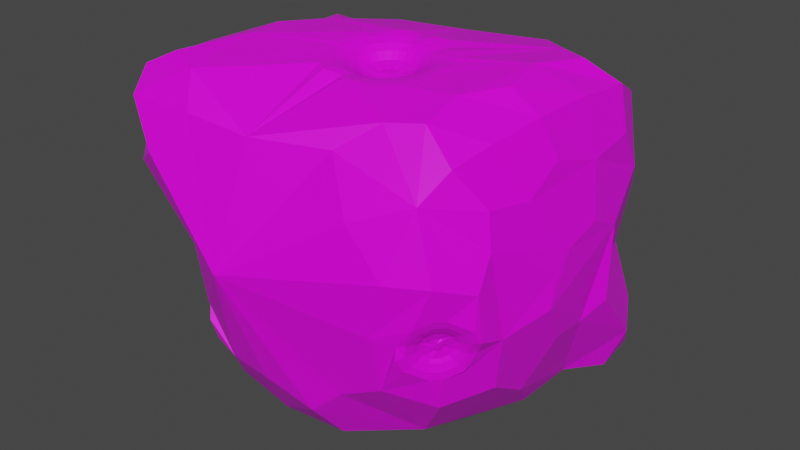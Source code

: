 # Source: Asteroid_06.blend  (saved by Blender 3.2.14; exported with 4.5.12 LTS)
import bpy
from mathutils import Matrix  # noqa: F401  (used for matrix-valued properties, if any)

bpy.ops.wm.read_factory_settings(use_empty=True)
scene = bpy.context.scene
scene.name = 'Scene'

# ---- collections
col_collection = bpy.data.collections.new('Collection'); scene.collection.children.link(col_collection)

# ---- images (referenced by path relative to the original .blend; pixels are not part of the script)
import os
ASSET_DIR = os.environ.get("B2B_ASSET_DIR", "")  # directory of the original .blend (textures are referenced by path, not embedded)
HERE = os.path.dirname(os.path.abspath(__file__))  # packed textures are extracted next to this script under _unpacked/

def load_image(name, relpath, width, height, colorspace="sRGB"):
    """Load a texture the original file referenced (path relative to the .blend, or extracted next to this script)."""
    p = next((c for c in (os.path.join(HERE, relpath), os.path.join(ASSET_DIR, relpath)) if relpath and os.path.exists(c)), "")
    if p:
        img = bpy.data.images.load(p, check_existing=True)
        img.name = name
    else:  # same state as the original file: an image datablock whose file is absent (Cycles renders it pink)
        img = bpy.data.images.new(name, width, height)
        img.source = "FILE"
        img.filepath = "//" + (relpath or name)
    img.colorspace_settings.name = colorspace
    return img
img_pallet_png = load_image('pallet.png', 'pallet.png', 1024, 1024, 'sRGB')

# ---- materials (node trees are filled in below, after node groups)
mat_material = bpy.data.materials.new('Material')
mat_material.alpha_threshold = 0.0
mat_material.use_transparent_shadow = False
mat_material.line_color = (0.0, 0.0, 0.0, 1.0)

# ---- material node trees
mat_material.use_nodes = True; mat_material.node_tree.nodes.clear()
_N = mat_material.node_tree.nodes; _L = mat_material.node_tree.links
n0 = _N.new('ShaderNodeOutputMaterial'); n0.name = 'Material Output'; n0.location = (300, 300)
n1 = _N.new('ShaderNodeBsdfPrincipled'); n1.name = 'Principled BSDF'; n1.location = (10, 300)
n1.distribution = 'GGX'
n1.subsurface_method = 'RANDOM_WALK_SKIN'
n1.inputs[2].default_value = 0.4
n1.inputs[3].default_value = 1.45
n1.inputs[27].default_value = (0.0, 0.0, 0.0, 1.0)
n1.inputs[28].default_value = 1.0
n2 = _N.new('ShaderNodeTexImage'); n2.name = 'Image Texture'; n2.location = (-393, 237)
n2.image = img_pallet_png
_L.new(n1.outputs[0], n0.inputs[0])
_L.new(n2.outputs[0], n1.inputs[0])
n0.is_active_output = True

# ---- world
world_world = bpy.data.worlds.new('World'); scene.world = world_world
world_world.use_nodes = True; world_world.node_tree.nodes.clear()
_N = world_world.node_tree.nodes; _L = world_world.node_tree.links
n0 = _N.new('ShaderNodeOutputWorld'); n0.name = 'World Output'; n0.location = (300, 300)
n1 = _N.new('ShaderNodeBackground'); n1.name = 'Background'; n1.location = (10, 300)
n1.inputs[0].default_value = (0.05088, 0.05088, 0.05088, 1.0)
_L.new(n1.outputs[0], n0.inputs[0])
n0.is_active_output = True
world_world.color = (0.05088, 0.05088, 0.05088)
world_world.use_sun_shadow = False
world_world.sun_shadow_jitter_overblur = 0.0

# ---- meshes
me_cube = bpy.data.meshes.new('Cube')
me_cube.from_pydata([(0.2906, -0.8293, 0.7414), (0.7572, 0.02769, -0.7753), (-0.002601, 0.6146, -0.8275), (-0.7947, -0.9767, 0.4456), (-0.4206, -0.9958, 0.7818), (0.8339, 0.7994, 0.1682), (0.3699, 0.6554, 0.8671), (0.3804, 0.9369, 0.4684), (0.852, 0.8582, -0.5145), (0.8678, 0.6271, -0.8282), (0.6103, 0.8813, -0.8668), (0.2237, -0.4519, -0.922), (0.1412, -0.8607, -0.6266), (-0.2267, -0.2159, -0.9453), (-0.8534, 0.4827, -0.3218), (-0.4537, 0.8301, -0.4898), (-0.8616, 0.7448, 0.2229), (-0.4507, 0.9665, 0.1208), (0.6477, -0.941, 0.2747), (0.9347, -0.6587, 0.209), (0.8765, -0.4158, -0.4057), (0.5533, -0.8359, -0.3423), (0.6157, -0.6174, 0.8778), (0.9071, -0.5639, 0.555), (-0.747, -0.7604, -0.09368), (-0.5375, -0.5366, -0.8108), (-0.3603, -0.8864, -0.5192), (-0.8437, -0.2906, -0.4625), (-0.3888, 0.4199, 0.8806), (-0.8133, 0.5077, 0.6066), (-0.7089, -0.7865, 0.9527), (-0.9573, -0.7421, 0.7153), (-0.9493, -0.07365, 0.7328), (-0.6927, -0.1573, 0.9443), (0.7045, 0.4453, 0.901), (0.9381, 0.4829, 0.5747), (0.9393, -0.1128, 0.636), (0.6971, -0.1352, 0.9215), (0.4523, -0.939, 0.4974), (0.8495, -0.1591, -0.5719), (0.3211, 0.7529, -0.7873), (-0.1904, 0.7321, -0.6609), (-0.7991, -0.7261, 0.1966), (-0.09716, -0.9489, 0.7376), (-0.5349, -0.8538, 0.9228), (-0.5998, -1.084, 0.5723), (-0.02545, 0.4987, 0.8811), (-0.04861, 0.9569, 0.2901), (0.4081, 0.8499, 0.7142), (0.6501, 0.9217, 0.2942), (0.7957, 0.7567, -0.1541), (0.8022, 0.3113, -0.724), (0.7306, 0.7387, -0.9501), (0.7084, 0.9636, -0.6775), (0.9403, 0.7061, -0.623), (0.5067, -0.1766, -0.9024), (0.3229, -0.8514, -0.4587), (-0.1384, 0.218, -0.9214), (-0.1131, -0.908, -0.5268), (0.1894, -0.7017, -0.8218), (-0.004171, -0.3628, -0.952), (-0.8571, 0.0887, -0.3845), (-0.8053, 0.5935, 0.4256), (-0.7042, 0.9097, 0.2225), (-0.4359, 0.9517, -0.2113), (-0.6908, 0.6656, -0.476), (0.9258, -0.5668, 0.373), (0.7433, -0.6564, -0.4457), (0.941, -0.4715, -0.09499), (0.8445, -0.8559, 0.2888), (0.5488, -0.9198, -0.02805), (0.4487, -0.6889, 0.8634), (0.9415, -0.3154, 0.5209), (0.7968, -0.678, 0.7448), (-0.4176, -0.3876, -0.8888), (-0.6919, -0.3847, -0.6952), (-0.4527, -0.7537, -0.7205), (-0.5208, -0.8875, -0.2684), (-0.8697, -0.528, -0.2343), (-0.6197, 0.5654, 0.757), (-0.9229, 0.2044, 0.6255), (-0.9306, -0.818, 0.5597), (-0.5041, 0.09787, 0.9379), (-0.8737, -0.1179, 0.8725), (-0.9683, -0.3166, 0.6721), (-0.8849, -0.8329, 0.8652), (-0.6299, -0.3964, 0.9568), (0.556, 0.5125, 0.8978), (0.9297, 0.6202, 0.3599), (0.5881, -0.3823, 0.9264), (0.8595, -0.1443, 0.8226), (0.9552, 0.1855, 0.5448), (0.8595, 0.5482, 0.781), (0.6299, 0.1353, 0.9379), (-0.8074, -0.9825, 0.7694), (0.8516, 0.8726, -0.8086), (0.8287, -0.446, 0.7912), (-0.7803, 0.8665, -0.1409), (0.2775, 0.9545, -0.2818), (0.5657, -0.5307, -0.7262), (0.3769, 0.2692, -0.9519), (0.8628, 0.2153, 0.8187), (0.7453, -0.8353, 0.6223), (-0.5476, 0.1771, -0.7574), (-0.1854, -0.7151, -0.8414), (-0.2048, -1.101, 0.08688), (-0.3178, 0.8223, 0.6093), (-0.8914, -0.4235, 0.8735), (-0.9637, -0.0884, 0.2243), (0.7859, 0.7833, 0.6665), (-0.6018, -0.6258, -0.4641), (-0.5955, -0.62, -0.482), (-0.584, -0.6348, -0.4842), (-0.5885, -0.6402, -0.4647), (-0.6115, -0.6016, -0.452), (-0.6448, -0.5918, -0.4358), (-0.5878, -0.5994, -0.5004), (-0.6017, -0.5824, -0.5319), (-0.5581, -0.6437, -0.4888), (-0.5423, -0.6681, -0.5136), (-0.5822, -0.6463, -0.4392), (-0.5855, -0.6774, -0.4174), (-0.642, -0.5731, -0.4696), (-0.6143, -0.5974, -0.4653), (-0.6098, -0.6202, -0.4407), (-0.6339, -0.6206, -0.4123), (-0.575, -0.6079, -0.5437), (-0.5805, -0.6114, -0.507), (-0.6262, -0.5697, -0.5048), (-0.6039, -0.5951, -0.4885), (-0.5451, -0.6867, -0.4798), (-0.5622, -0.6539, -0.4782), (-0.5532, -0.6392, -0.537), (-0.5671, -0.6322, -0.5033), (-0.6122, -0.652, -0.4056), (-0.5949, -0.6402, -0.4362), (-0.5609, -0.6902, -0.4446), (-0.5727, -0.6563, -0.4549), (-0.7995, -0.566, -0.3549), (-0.704, -0.588, -0.4245), (-0.7576, -0.58, -0.3992), (-0.6753, -0.4979, -0.6573), (-0.6331, -0.5727, -0.5827), (-0.659, -0.5466, -0.6265), (-0.488, -0.7572, -0.6609), (-0.5354, -0.7136, -0.5525), (-0.5185, -0.746, -0.6011), (-0.5875, -0.8225, -0.3316), (-0.6063, -0.7289, -0.3944), (-0.6099, -0.7786, -0.366), (-0.7942, -0.491, -0.5014), (-0.6994, -0.5574, -0.4801), (-0.752, -0.5311, -0.4909), (-0.686, -0.6355, -0.386), (-0.782, -0.633, -0.3074), (-0.7367, -0.6412, -0.3515), (-0.5799, -0.6144, -0.7195), (-0.5891, -0.6145, -0.6021), (-0.5925, -0.6174, -0.6617), (-0.7459, -0.4806, -0.609), (-0.6734, -0.5518, -0.538), (-0.7151, -0.5231, -0.5732), (-0.5056, -0.8555, -0.4917), (-0.54, -0.7442, -0.4969), (-0.5277, -0.8017, -0.5028), (-0.5082, -0.7178, -0.6974), (-0.5534, -0.6661, -0.591), (-0.5402, -0.6929, -0.6456), (-0.7142, -0.7308, -0.2864), (-0.6503, -0.6871, -0.375), (-0.6855, -0.7151, -0.3357), (-0.5482, -0.8647, -0.3969), (-0.566, -0.7498, -0.439), (-0.563, -0.8093, -0.4242), (0.05464, -0.1677, 0.8527), (0.03763, -0.1793, 0.8541), (0.03694, -0.1957, 0.8544), (0.04109, -0.2038, 0.8525), (0.05356, -0.2117, 0.8474), (0.07135, -0.2078, 0.8509), (0.07896, -0.1972, 0.8532), (0.07653, -0.1794, 0.8539), (0.06967, -0.1723, 0.8534), (0.0519, -0.1333, 0.8494), (0.04246, -0.06976, 0.8761), (0.01724, -0.1496, 0.8487), (-0.03342, -0.1092, 0.8742), (-0.0003356, -0.1862, 0.8461), (-0.06614, -0.188, 0.8685), (0.01182, -0.2275, 0.8426), (-0.04043, -0.2693, 0.8616), (0.04554, -0.2486, 0.8404), (0.03165, -0.315, 0.8568), (0.08294, -0.2447, 0.84), (0.1164, -0.3038, 0.8562), (0.1113, -0.217, 0.8417), (0.1742, -0.2409, 0.8602), (0.1158, -0.1783, 0.8447), (0.178, -0.1557, 0.8669), (0.09162, -0.143, 0.8479), (0.1259, -0.08815, 0.8732), (0.04009, -0.1364, 0.8525), (0.01431, -0.07687, 0.876), (0.06117, -0.1332, 0.8523), (0.07148, -0.06931, 0.8756), (-0.05041, -0.1327, 0.8727), (0.007589, -0.163, 0.852), (0.02126, -0.1462, 0.8529), (-0.01145, -0.09027, 0.8754), (-0.06403, -0.2169, 0.8662), (0.0005993, -0.2026, 0.8496), (-0.06152, -0.1595, 0.8707), (0.0004566, -0.1801, 0.8512), (-0.02022, -0.29, 0.8597), (0.01896, -0.2355, 0.846), (-0.05531, -0.2445, 0.8639), (0.005389, -0.2175, 0.8477), (0.06051, -0.3179, 0.8561), (0.0567, -0.25, 0.8421), (0.004252, -0.3055, 0.858), (0.03475, -0.2451, 0.8429), (0.1404, -0.2875, 0.8571), (0.09646, -0.2361, 0.8443), (0.08928, -0.3141, 0.8559), (0.07674, -0.2476, 0.8436), (0.1821, -0.2131, 0.8623), (0.1161, -0.2019, 0.8475), (0.16, -0.2662, 0.8585), (0.1085, -0.2232, 0.8458), (0.1661, -0.1294, 0.8692), (0.1083, -0.1611, 0.8505), (0.1834, -0.1842, 0.8646), (0.1168, -0.1821, 0.8485), (0.09982, -0.07555, 0.8746), (0.0796, -0.1373, 0.8523), (0.1484, -0.1064, 0.8713), (0.09849, -0.1486, 0.851), (0.02074, 0.1076, 0.9479), (0.03757, -0.03089, 0.9095), (0.02638, 0.06039, 0.9476), (0.03254, 0.009695, 0.9336), (-0.1921, -0.01453, 0.9537), (-0.06374, -0.08356, 0.907), (-0.1451, -0.03451, 0.949), (-0.09812, -0.05977, 0.9319), (-0.2527, -0.2266, 0.949), (-0.1075, -0.1888, 0.8995), (-0.2035, -0.2081, 0.9418), (-0.1504, -0.1943, 0.9236), (-0.1849, -0.3922, 0.929), (-0.07327, -0.2974, 0.8904), (-0.1476, -0.3607, 0.9259), (-0.1067, -0.326, 0.9117), (-0.003067, -0.4941, 0.8866), (0.02308, -0.3586, 0.8839), (0.005192, -0.4509, 0.9005), (0.01476, -0.4012, 0.8995), (0.2252, -0.4633, 0.9119), (0.1364, -0.3436, 0.8832), (0.1921, -0.4258, 0.9127), (0.1596, -0.382, 0.9022), (0.3513, -0.3112, 0.9306), (0.2137, -0.2595, 0.8885), (0.3047, -0.2958, 0.9254), (0.2543, -0.2769, 0.91), (0.3487, -0.07874, 0.9431), (0.2186, -0.1456, 0.8974), (0.3066, -0.1065, 0.9374), (0.259, -0.131, 0.9207), (0.2313, 0.06008, 0.9486), (0.1491, -0.05539, 0.9057), (0.2033, 0.02088, 0.9455), (0.1732, -0.02139, 0.9298), (-0.05112, 0.09037, 0.9674), (-1.684e-05, -0.04039, 0.9094), (-0.03369, 0.04567, 0.9573), (-0.01498, -0.002191, 0.9361), (0.07632, -0.03029, 0.9089), (0.09142, 0.1096, 0.9665), (0.08108, 0.01057, 0.9354), (0.08661, 0.06178, 0.9565), (-0.2062, -0.03439, 0.9602), (-0.08646, -0.1149, 0.905), (-0.1667, -0.06458, 0.9509), (-0.1229, -0.09405, 0.9307), (-0.09978, 0.06507, 0.9663), (-0.0344, -0.05827, 0.9085), (-0.0801, 0.02154, 0.9562), (-0.05617, -0.02361, 0.9351), (-0.2516, -0.2413, 0.9446), (-0.1048, -0.2274, 0.8964), (-0.2011, -0.2402, 0.9376), (-0.1474, -0.2351, 0.9199), (-0.232, -0.09648, 0.9557), (-0.1013, -0.1506, 0.9024), (-0.1891, -0.1186, 0.947), (-0.1413, -0.1384, 0.9275), (-0.1384, -0.44, 0.927), (-0.04627, -0.3252, 0.8877), (-0.107, -0.4024, 0.9232), (-0.07327, -0.3603, 0.9088), (-0.2249, -0.3255, 0.9375), (-0.09312, -0.2642, 0.8933), (-0.1803, -0.306, 0.932), (-0.1321, -0.2836, 0.9159), (0.06315, -0.5108, 0.9179), (0.06168, -0.3625, 0.883), (0.06307, -0.4617, 0.9156), (0.06253, -0.4074, 0.9028), (-0.07704, -0.479, 0.9229), (-0.01356, -0.3459, 0.8856), (-0.05531, -0.4351, 0.9197), (-0.03207, -0.3864, 0.906), (0.2564, -0.4431, 0.92), (0.1685, -0.3219, 0.8844), (0.2282, -0.4018, 0.9175), (0.1961, -0.3574, 0.9044), (0.1244, -0.5027, 0.9175), (0.1002, -0.3574, 0.8827), (0.1184, -0.4544, 0.9152), (0.1095, -0.4012, 0.9025), (0.3678, -0.2529, 0.9331), (0.2242, -0.2223, 0.8913), (0.3197, -0.2427, 0.9285), (0.2672, -0.2315, 0.9132), (0.3102, -0.3845, 0.9237), (0.1948, -0.2933, 0.8862), (0.272, -0.3541, 0.9205), (0.2297, -0.3207, 0.9068), (0.336, -0.05061, 0.9497), (0.2027, -0.1104, 0.9004), (0.29, -0.0698, 0.9427), (0.2413, -0.09168, 0.9246), (0.3705, -0.1912, 0.938), (0.2259, -0.1836, 0.8943), (0.3222, -0.1871, 0.9328), (0.2693, -0.1843, 0.9169), (0.1603, 0.09445, 0.9641), (0.1142, -0.0386, 0.9076), (0.1454, 0.04885, 0.9545), (0.1285, 0.0001523, 0.9338), (0.2825, 0.01889, 0.9561), (0.1791, -0.07976, 0.9032), (0.2481, -0.01537, 0.9477), (0.2103, -0.05148, 0.9283), (-0.8484, 0.5934, -0.003537), (-0.8438, 0.6001, -0.02638), (-0.8482, 0.5771, -0.03685), (-0.8534, 0.5663, -0.01307), (-0.8415, 0.5936, 0.03542), (-0.8562, 0.605, 0.07577), (-0.8236, 0.6396, -0.02858), (-0.8251, 0.6838, -0.03783), (-0.8319, 0.5786, -0.07773), (-0.8414, 0.5703, -0.1211), (-0.8504, 0.5288, -0.01574), (-0.8726, 0.4915, -0.00752), (-0.8434, 0.6508, 0.05499), (-0.8386, 0.6194, 0.02412), (-0.8504, 0.5709, 0.03276), (-0.8671, 0.5546, 0.07017), (-0.8246, 0.6623, -0.085), (-0.8269, 0.6288, -0.05523), (-0.832, 0.6796, 0.01341), (-0.8304, 0.6386, -0.003854), (-0.8543, 0.5246, -0.1003), (-0.844, 0.5507, -0.06551), (-0.8306, 0.6207, -0.1155), (-0.8309, 0.6, -0.07619), (-0.8731, 0.513, 0.03968), (-0.8551, 0.542, 0.01156), (-0.8657, 0.4957, -0.05878), (-0.8515, 0.5309, -0.03681), (-0.8835, 0.6689, 0.1646), (-0.8715, 0.6122, 0.09647), (-0.8853, 0.6337, 0.1304), (-0.8267, 0.7851, -0.0783), (-0.8334, 0.7092, -0.04302), (-0.8369, 0.7483, -0.05683), (-0.8672, 0.5441, -0.2237), (-0.8534, 0.5697, -0.1453), (-0.8655, 0.5618, -0.1845), (-0.9257, 0.4012, 0.01473), (-0.8915, 0.4729, -0.005787), (-0.9144, 0.4393, 0.001392), (-0.8767, 0.7167, 0.143), (-0.8558, 0.6685, 0.07099), (-0.8702, 0.6945, 0.1028), (-0.8848, 0.5503, 0.08956), (-0.9247, 0.5086, 0.1471), (-0.9085, 0.5353, 0.1195), (-0.8341, 0.7558, -0.1488), (-0.8327, 0.6827, -0.101), (-0.8386, 0.7178, -0.1257), (-0.8529, 0.7771, 0.05601), (-0.8418, 0.704, 0.01994), (-0.8516, 0.7417, 0.03488), (-0.8941, 0.4717, -0.1913), (-0.8692, 0.5135, -0.1198), (-0.8865, 0.4938, -0.1538), (-0.8464, 0.6708, -0.2112), (-0.8401, 0.6316, -0.1385), (-0.8483, 0.6504, -0.1751), (-0.9345, 0.4404, 0.09706), (-0.8922, 0.4993, 0.05214), (-0.9175, 0.4728, 0.07371), (-0.9177, 0.4119, -0.1051), (-0.8831, 0.478, -0.06871), (-0.905, 0.4468, -0.08606), (0.9366, 0.3986, -0.07456), (0.9988, 0.3404, 0.1706), (1.01, 0.1335, 0.2769), (1.006, -0.0798, 0.2121), (1.002, -0.1515, 0.1304), (1.004, -0.1947, -0.04826), (0.9579, -0.03891, -0.2863), (0.9466, 0.1832, -0.3135), (0.9983, 0.3292, -0.2367), (0.7668, -0.7355, -0.06538), (0.7757, -0.7231, -0.0818), (0.7853, -0.7144, -0.06843), (0.7798, -0.7309, -0.05303), (0.7469, -0.7482, -0.05191), (0.7284, -0.7891, -0.04419), (0.7514, -0.7236, -0.09874), (0.7439, -0.7303, -0.1434), (0.79, -0.6904, -0.07861), (0.8249, -0.6646, -0.09177), (0.7857, -0.7154, -0.03046), (0.8094, -0.7234, 0.007456), (0.7185, -0.7825, -0.08508), (0.7454, -0.7486, -0.07164), (0.7574, -0.748, -0.04127), (0.7512, -0.779, -0.009661), (0.7724, -0.6987, -0.1452), (0.7706, -0.7107, -0.1021), (0.7241, -0.7609, -0.1214), (0.7494, -0.7355, -0.09482), (0.8349, -0.6712, -0.05086), (0.7985, -0.6964, -0.06033), (0.8021, -0.6746, -0.1263), (0.7866, -0.6958, -0.09023), (0.7809, -0.755, 0.009243), (0.7759, -0.7356, -0.03046), (0.8292, -0.6928, -0.01454), (0.7954, -0.7104, -0.03739), (0.6717, -0.8739, -0.03388), (0.7241, -0.8132, -0.04129), (0.7055, -0.8492, -0.03693), (0.7433, -0.7346, -0.2575), (0.7437, -0.739, -0.1665), (0.7434, -0.7443, -0.2106), (0.899, -0.5966, -0.1126), (0.8459, -0.6561, -0.1013), (0.8774, -0.6322, -0.1119), (0.8546, -0.7668, 0.1036), (0.8263, -0.7303, 0.02385), (0.8474, -0.7462, 0.05963), (0.666, -0.8797, -0.111), (0.7116, -0.8048, -0.0929), (0.693, -0.8437, -0.1041), (0.7529, -0.8005, 0.002273), (0.7473, -0.8642, 0.05969), (0.7525, -0.8354, 0.02813), (0.7822, -0.6911, -0.2597), (0.7797, -0.6991, -0.1687), (0.7859, -0.6971, -0.2132), (0.6776, -0.8358, -0.1851), (0.7187, -0.7777, -0.1387), (0.7026, -0.8073, -0.1654), (0.9343, -0.6187, -0.04287), (0.8584, -0.6645, -0.04972), (0.8985, -0.6459, -0.04684), (0.8542, -0.6328, -0.2138), (0.8171, -0.6688, -0.1449), (0.8393, -0.6538, -0.1792), (0.8192, -0.8059, 0.1055), (0.7903, -0.7702, 0.02611), (0.8059, -0.7921, 0.06215), (0.9233, -0.6604, 0.02758), (0.8512, -0.6916, -0.003909), (0.8891, -0.6816, 0.01339), (-0.7356, 0.2122, 0.7672), (-0.749, 0.1997, 0.7596), (-0.7445, 0.1876, 0.7711), (-0.7303, 0.1958, 0.7748), (-0.713, 0.2191, 0.7673), (-0.7027, 0.2547, 0.7767), (-0.7542, 0.2099, 0.7403), (-0.7841, 0.2291, 0.7263), (-0.754, 0.1659, 0.7588), (-0.7807, 0.1387, 0.7667), (-0.7166, 0.1743, 0.7834), (-0.6993, 0.1643, 0.8171), (-0.7292, 0.2631, 0.7533), (-0.7308, 0.2264, 0.7586), (-0.7118, 0.2159, 0.7758), (-0.6867, 0.2307, 0.7987), (-0.7979, 0.1957, 0.7299), (-0.7633, 0.1959, 0.7449), (-0.759, 0.2537, 0.7349), (-0.7484, 0.2195, 0.7458), (-0.7542, 0.1303, 0.7901), (-0.7443, 0.1629, 0.7739), (-0.7967, 0.1626, 0.7447), (-0.7628, 0.1757, 0.7542), (-0.6855, 0.1976, 0.8135), (-0.7106, 0.1947, 0.7846), (-0.7244, 0.1396, 0.8085), (-0.7251, 0.1685, 0.7839), (-0.6828, 0.3608, 0.8063), (-0.6996, 0.2838, 0.7948), (-0.6931, 0.3208, 0.8071), (-0.8783, 0.2436, 0.6827), (-0.8127, 0.2482, 0.7248), (-0.8461, 0.2563, 0.7117), (-0.8474, 0.05734, 0.8135), (-0.8079, 0.1225, 0.781), (-0.833, 0.09541, 0.7975), (-0.6486, 0.1391, 0.9017), (-0.6948, 0.1581, 0.851), (-0.679, 0.1495, 0.8826), (-0.7308, 0.3762, 0.7661), (-0.7363, 0.2954, 0.7623), (-0.7383, 0.3352, 0.7679), (-0.6773, 0.2505, 0.8254), (-0.6328, 0.2853, 0.8777), (-0.6596, 0.2705, 0.8539), (-0.9068, 0.2207, 0.6992), (-0.8319, 0.2018, 0.7298), (-0.8707, 0.2104, 0.7208), (-0.7929, 0.3567, 0.7277), (-0.7777, 0.2824, 0.7367), (-0.7915, 0.3184, 0.735), (-0.808, 0.04486, 0.8468), (-0.7712, 0.1108, 0.8135), (-0.7904, 0.08184, 0.8348), (-0.9038, 0.1418, 0.7345), (-0.8302, 0.1558, 0.7504), (-0.8683, 0.1483, 0.7485), (-0.6298, 0.2082, 0.9121), (-0.6756, 0.2045, 0.8459), (-0.6573, 0.209, 0.8814), (-0.7311, 0.06908, 0.8944), (-0.7298, 0.1238, 0.8391), (-0.7328, 0.09997, 0.8704)], [], [(31, 81, 94, 85), (81, 3, 45, 94), (94, 45, 4, 44), (85, 94, 44, 30), (8, 54, 95, 53), (9, 52, 95, 54), (10, 53, 95, 52), (36, 90, 96, 72), (90, 37, 89, 96), (96, 89, 22, 73), (72, 96, 73, 23), (395, 377, 352, 363), (407, 383, 356, 371), (97, 63, 17, 64), (65, 97, 64, 15), (468, 450, 425, 436), (474, 453, 427, 440), (480, 456, 429, 444), (447, 459, 430, 423), (15, 64, 98, 41), (17, 47, 98, 64), (7, 49, 98, 47), (5, 50, 98, 49), (8, 53, 98, 50), (10, 40, 98, 53), (2, 41, 98, 40), (160, 142, 117, 128), (166, 145, 119, 132), (172, 148, 121, 136), (139, 151, 122, 115), (21, 56, 99, 67), (12, 59, 99, 56), (11, 55, 99, 59), (1, 39, 99, 55), (20, 67, 99, 39), (2, 40, 100, 57), (10, 52, 100, 40), (9, 51, 100, 52), (1, 55, 100, 51), (11, 60, 100, 55), (13, 57, 100, 60), (37, 90, 101, 93), (90, 36, 91, 101), (101, 91, 35, 92), (93, 101, 92, 34), (0, 38, 102, 71), (18, 69, 102, 38), (19, 66, 102, 69), (23, 73, 102, 66), (22, 71, 102, 73), (15, 41, 103, 65), (2, 57, 103, 41), (13, 74, 103, 57), (25, 75, 103, 74), (27, 61, 103, 75), (14, 65, 103, 61), (12, 58, 104, 59), (26, 76, 104, 58), (25, 74, 104, 76), (13, 60, 104, 74), (11, 59, 104, 60), (21, 70, 105, 56), (18, 38, 105, 70), (0, 43, 105, 38), (4, 45, 105, 43), (3, 42, 105, 45), (24, 77, 105, 42), (26, 58, 105, 77), (12, 56, 105, 58), (6, 48, 106, 46), (7, 47, 106, 48), (17, 63, 106, 47), (16, 62, 106, 63), (29, 79, 106, 62), (28, 46, 106, 79), (33, 83, 107, 86), (83, 32, 84, 107), (107, 84, 31, 85), (86, 107, 85, 30), (532, 514, 489, 500), (538, 517, 491, 504), (544, 520, 493, 508), (511, 523, 494, 487), (24, 42, 108, 78), (3, 81, 108, 42), (31, 84, 108, 81), (32, 80, 108, 84), (29, 62, 108, 80), (388, 374, 350, 360), (401, 380, 354, 367), (27, 78, 108, 61), (35, 91, 411, 410, 88), (36, 72, 412, 411, 91), (23, 66, 413, 412, 72), (19, 68, 414, 413, 66), (20, 39, 415, 414, 68), (1, 51, 416, 415, 39), (9, 54, 417, 416, 51), (8, 50, 409, 417, 54), (7, 48, 109, 49), (6, 87, 109, 48), (34, 92, 109, 87), (35, 88, 109, 92), (5, 49, 109, 88), (286, 242, 186, 208), (294, 246, 188, 211), (302, 250, 190, 215), (310, 254, 192, 219), (318, 258, 194, 223), (326, 262, 196, 227), (334, 266, 198, 231), (342, 270, 200, 235), (238, 274, 202, 184), (148, 169, 134, 121), (116, 127, 111, 129), (144, 165, 156, 141, 75, 25, 76), (127, 133, 112, 111), (123, 129, 111, 110), (118, 131, 112, 133), (131, 137, 113, 112), (120, 135, 113, 137), (163, 172, 136, 130), (153, 139, 115, 125), (169, 153, 125, 134), (145, 163, 130, 119), (77, 147, 171, 162, 144, 76, 26), (151, 160, 128, 122), (157, 166, 132, 126), (110, 111, 112, 113), (135, 124, 110, 113), (114, 123, 110, 124), (142, 157, 126, 117), (115, 122, 123, 114), (125, 115, 114, 124), (122, 128, 129, 123), (128, 117, 116, 129), (117, 126, 127, 116), (126, 132, 133, 127), (132, 119, 118, 133), (119, 130, 131, 118), (130, 136, 137, 131), (136, 121, 120, 137), (121, 134, 135, 120), (134, 125, 124, 135), (78, 27, 75, 141, 159, 150, 138), (154, 138, 140, 155), (155, 140, 139, 153), (138, 150, 152, 140), (140, 152, 151, 139), (150, 159, 161, 152), (152, 161, 160, 151), (159, 141, 143, 161), (161, 143, 142, 160), (141, 156, 158, 143), (143, 158, 157, 142), (156, 165, 167, 158), (158, 167, 166, 157), (165, 144, 146, 167), (167, 146, 145, 166), (144, 162, 164, 146), (146, 164, 163, 145), (162, 171, 173, 164), (164, 173, 172, 163), (171, 147, 149, 173), (173, 149, 148, 172), (147, 168, 170, 149), (149, 170, 169, 148), (168, 154, 155, 170), (170, 155, 153, 169), (24, 78, 138, 154, 168, 147, 77), (262, 322, 225, 196), (230, 236, 182, 181), (193, 222, 179, 224), (210, 216, 177, 176), (183, 201, 174, 203), (266, 330, 229, 198), (246, 290, 209, 188), (290, 302, 215, 209), (185, 206, 175, 207), (195, 226, 180, 228), (214, 220, 178, 177), (33, 86, 245, 293, 281, 241, 82), (270, 338, 233, 200), (250, 298, 213, 190), (197, 230, 181, 232), (218, 224, 179, 178), (187, 210, 176, 212), (338, 277, 204, 233), (0, 71, 257, 317, 305, 253, 43), (277, 238, 184, 204), (234, 203, 174, 182), (242, 282, 205, 186), (298, 310, 219, 213), (30, 44, 249, 301, 289, 245, 86), (306, 318, 223, 217), (4, 43, 253, 309, 297, 249, 44), (314, 326, 227, 221), (258, 314, 221, 194), (322, 334, 231, 225), (22, 89, 261, 325, 313, 257, 71), (330, 342, 235, 229), (37, 93, 265, 333, 321, 261, 89), (34, 87, 269, 341, 329, 265, 93), (274, 286, 208, 202), (282, 294, 211, 205), (174, 175, 176, 177, 178, 179, 180, 181, 182), (206, 212, 176, 175), (191, 218, 178, 220), (226, 232, 181, 180), (254, 306, 217, 192), (201, 207, 175, 174), (189, 214, 177, 216), (222, 228, 180, 179), (199, 234, 182, 236), (186, 205, 206, 185), (208, 186, 185, 207), (202, 208, 207, 201), (184, 202, 201, 183), (204, 184, 183, 203), (205, 211, 212, 206), (211, 188, 187, 212), (188, 209, 210, 187), (209, 215, 216, 210), (215, 190, 189, 216), (190, 213, 214, 189), (213, 219, 220, 214), (219, 192, 191, 220), (192, 217, 218, 191), (217, 223, 224, 218), (223, 194, 193, 224), (194, 221, 222, 193), (221, 227, 228, 222), (227, 196, 195, 228), (196, 225, 226, 195), (225, 231, 232, 226), (231, 198, 197, 232), (198, 229, 230, 197), (229, 235, 236, 230), (235, 200, 199, 236), (200, 233, 234, 199), (233, 204, 203, 234), (28, 82, 241, 285, 273, 237, 46), (278, 237, 239, 280), (280, 239, 240, 279), (279, 240, 238, 277), (237, 273, 275, 239), (239, 275, 276, 240), (240, 276, 274, 238), (273, 285, 287, 275), (275, 287, 288, 276), (276, 288, 286, 274), (285, 241, 243, 287), (287, 243, 244, 288), (288, 244, 242, 286), (241, 281, 283, 243), (243, 283, 284, 244), (244, 284, 282, 242), (281, 293, 295, 283), (283, 295, 296, 284), (284, 296, 294, 282), (293, 245, 247, 295), (295, 247, 248, 296), (296, 248, 246, 294), (245, 289, 291, 247), (247, 291, 292, 248), (248, 292, 290, 246), (289, 301, 303, 291), (291, 303, 304, 292), (292, 304, 302, 290), (301, 249, 251, 303), (303, 251, 252, 304), (304, 252, 250, 302), (249, 297, 299, 251), (251, 299, 300, 252), (252, 300, 298, 250), (297, 309, 311, 299), (299, 311, 312, 300), (300, 312, 310, 298), (309, 253, 255, 311), (311, 255, 256, 312), (312, 256, 254, 310), (253, 305, 307, 255), (255, 307, 308, 256), (256, 308, 306, 254), (305, 317, 319, 307), (307, 319, 320, 308), (308, 320, 318, 306), (317, 257, 259, 319), (319, 259, 260, 320), (320, 260, 258, 318), (257, 313, 315, 259), (259, 315, 316, 260), (260, 316, 314, 258), (313, 325, 327, 315), (315, 327, 328, 316), (316, 328, 326, 314), (325, 261, 263, 327), (327, 263, 264, 328), (328, 264, 262, 326), (261, 321, 323, 263), (263, 323, 324, 264), (264, 324, 322, 262), (321, 333, 335, 323), (323, 335, 336, 324), (324, 336, 334, 322), (333, 265, 267, 335), (335, 267, 268, 336), (336, 268, 266, 334), (265, 329, 331, 267), (267, 331, 332, 268), (268, 332, 330, 266), (329, 341, 343, 331), (331, 343, 344, 332), (332, 344, 342, 330), (341, 269, 271, 343), (343, 271, 272, 344), (344, 272, 270, 342), (269, 337, 339, 271), (271, 339, 340, 272), (272, 340, 338, 270), (337, 278, 280, 339), (339, 280, 279, 340), (340, 279, 277, 338), (6, 46, 237, 278, 337, 269, 87), (366, 372, 348, 347), (355, 370, 348, 372), (398, 407, 371, 365), (380, 398, 365, 354), (349, 358, 345, 359), (370, 359, 345, 348), (386, 395, 363, 357), (351, 362, 346, 364), (377, 392, 361, 352), (374, 386, 357, 350), (404, 388, 360, 369), (14, 379, 400, 391, 376, 97, 65), (14, 61, 108, 382, 406, 397, 379), (358, 364, 346, 345), (392, 401, 367, 361), (345, 346, 347, 348), (353, 366, 347, 368), (383, 404, 369, 356), (362, 368, 347, 346), (350, 357, 358, 349), (360, 350, 349, 359), (357, 363, 364, 358), (363, 352, 351, 364), (352, 361, 362, 351), (361, 367, 368, 362), (367, 354, 353, 368), (354, 365, 366, 353), (365, 371, 372, 366), (371, 356, 355, 372), (356, 369, 370, 355), (369, 360, 359, 370), (376, 394, 385, 373, 16, 63, 97), (389, 373, 375, 390), (390, 375, 374, 388), (373, 385, 387, 375), (375, 387, 386, 374), (385, 394, 396, 387), (387, 396, 395, 386), (394, 376, 378, 396), (396, 378, 377, 395), (376, 391, 393, 378), (378, 393, 392, 377), (391, 400, 402, 393), (393, 402, 401, 392), (400, 379, 381, 402), (402, 381, 380, 401), (379, 397, 399, 381), (381, 399, 398, 380), (397, 406, 408, 399), (399, 408, 407, 398), (406, 382, 384, 408), (408, 384, 383, 407), (382, 403, 405, 384), (384, 405, 404, 383), (403, 389, 390, 405), (405, 390, 388, 404), (16, 373, 389, 403, 382, 108, 62), (409, 410, 411, 412, 413, 414, 415, 416, 417), (5, 88, 410, 409, 50), (426, 439, 420, 441), (439, 445, 421, 420), (428, 443, 421, 445), (471, 480, 444, 438), (69, 455, 479, 470, 452, 68, 19), (422, 431, 418, 432), (443, 432, 418, 421), (453, 471, 438, 427), (424, 435, 419, 437), (461, 447, 423, 433), (477, 461, 433, 442), (452, 473, 464, 449, 67, 20, 68), (459, 468, 436, 430), (431, 437, 419, 418), (465, 474, 440, 434), (418, 419, 420, 421), (456, 477, 442, 429), (435, 441, 420, 419), (450, 465, 434, 425), (423, 430, 431, 422), (433, 423, 422, 432), (430, 436, 437, 431), (436, 425, 424, 437), (425, 434, 435, 424), (434, 440, 441, 435), (440, 427, 426, 441), (427, 438, 439, 426), (438, 444, 445, 439), (444, 429, 428, 445), (429, 442, 443, 428), (442, 433, 432, 443), (70, 21, 67, 449, 467, 458, 446), (462, 446, 448, 463), (463, 448, 447, 461), (446, 458, 460, 448), (448, 460, 459, 447), (458, 467, 469, 460), (460, 469, 468, 459), (467, 449, 451, 469), (469, 451, 450, 468), (449, 464, 466, 451), (451, 466, 465, 450), (464, 473, 475, 466), (466, 475, 474, 465), (473, 452, 454, 475), (475, 454, 453, 474), (452, 470, 472, 454), (454, 472, 471, 453), (470, 479, 481, 472), (472, 481, 480, 471), (479, 455, 457, 481), (481, 457, 456, 480), (455, 476, 478, 457), (457, 478, 477, 456), (476, 462, 463, 478), (478, 463, 461, 477), (18, 70, 446, 462, 476, 455, 69), (486, 495, 482, 496), (507, 496, 482, 485), (520, 541, 506, 493), (488, 499, 483, 501), (516, 537, 528, 513, 80, 32, 83), (499, 505, 484, 483), (495, 501, 483, 482), (490, 503, 484, 505), (503, 509, 485, 484), (525, 511, 487, 497), (541, 525, 497, 506), (517, 535, 502, 491), (82, 519, 543, 534, 516, 83, 33), (523, 532, 500, 494), (529, 538, 504, 498), (482, 483, 484, 485), (514, 529, 498, 489), (535, 544, 508, 502), (492, 507, 485, 509), (487, 494, 495, 486), (497, 487, 486, 496), (494, 500, 501, 495), (500, 489, 488, 501), (489, 498, 499, 488), (498, 504, 505, 499), (504, 491, 490, 505), (491, 502, 503, 490), (502, 508, 509, 503), (508, 493, 492, 509), (493, 506, 507, 492), (506, 497, 496, 507), (79, 29, 80, 513, 531, 522, 510), (526, 510, 512, 527), (527, 512, 511, 525), (510, 522, 524, 512), (512, 524, 523, 511), (522, 531, 533, 524), (524, 533, 532, 523), (531, 513, 515, 533), (533, 515, 514, 532), (513, 528, 530, 515), (515, 530, 529, 514), (528, 537, 539, 530), (530, 539, 538, 529), (537, 516, 518, 539), (539, 518, 517, 538), (516, 534, 536, 518), (518, 536, 535, 517), (534, 543, 545, 536), (536, 545, 544, 535), (543, 519, 521, 545), (545, 521, 520, 544), (519, 540, 542, 521), (521, 542, 541, 520), (540, 526, 527, 542), (542, 527, 525, 541), (28, 79, 510, 526, 540, 519, 82)])
_uv = me_cube.uv_layers.new(name='UVMap')
_uv.uv.foreach_set('vector', [0.3242, 0.9258, 0.3242, 0.9258, 0.3242, 0.9258, 0.3242, 0.9258, 0.3242, 0.9258, 0.3242, 0.9258, 0.3242, 0.9258, 0.3242, 0.9258, 0.3242, 0.9258, 0.3242, 0.9258, 0.3242, 0.9258, 0.3242, 0.9258, 0.3242, 0.9258, 0.3242, 0.9258, 0.3242, 0.9258, 0.3242, 0.9258, 0.3242, 0.9258, 0.3242, 0.9258, 0.3242, 0.9258, 0.3242, 0.9258, 0.3242, 0.9258, 0.3242, 0.9258, 0.3242, 0.9258, 0.3242, 0.9258, 0.3242, 0.9258, 0.3242, 0.9258, 0.3242, 0.9258, 0.3242, 0.9258, 0.3242, 0.9258, 0.3242, 0.9258, 0.3242, 0.9258, 0.3242, 0.9258, 0.3242, 0.9258, 0.3242, 0.9258, 0.3242, 0.9258, 0.3242, 0.9258, 0.3242, 0.9258, 0.3242, 0.9258, 0.3242, 0.9258, 0.3242, 0.9258, 0.3242, 0.9258, 0.3242, 0.9258, 0.3242, 0.9258, 0.3242, 0.9258, 0.3242, 0.9258, 0.3242, 0.9258, 0.3242, 0.9258, 0.3242, 0.9258, 0.3242, 0.9258, 0.3242, 0.9258, 0.3242, 0.9258, 0.3242, 0.9258, 0.3242, 0.9258, 0.3242, 0.9258, 0.3242, 0.9258, 0.3242, 0.9258, 0.3242, 0.9258, 0.3242, 0.9258, 0.3242, 0.9258, 0.3242, 0.9258, 0.3242, 0.9258, 0.3242, 0.9258, 0.3242, 0.9258, 0.3242, 0.9258, 0.3242, 0.9258, 0.3242, 0.9258, 0.3242, 0.9258, 0.3242, 0.9258, 0.3242, 0.9258, 0.3242, 0.9258, 0.3242, 0.9258, 0.3242, 0.9258, 0.3242, 0.9258, 0.3242, 0.9258, 0.3242, 0.9258, 0.3242, 0.9258, 0.3242, 0.9258, 0.3242, 0.9258, 0.3242, 0.9258, 0.3242, 0.9258, 0.3242, 0.9258, 0.3242, 0.9258, 0.3242, 0.9258, 0.3242, 0.9258, 0.3242, 0.9258, 0.3242, 0.9258, 0.3242, 0.9258, 0.3242, 0.9258, 0.3242, 0.9258, 0.3242, 0.9258, 0.3242, 0.9258, 0.3242, 0.9258, 0.3242, 0.9258, 0.3242, 0.9258, 0.3242, 0.9258, 0.3242, 0.9258, 0.3242, 0.9258, 0.3242, 0.9258, 0.3242, 0.9258, 0.3242, 0.9258, 0.3242, 0.9258, 0.3242, 0.9258, 0.3242, 0.9258, 0.3242, 0.9258, 0.3242, 0.9258, 0.3242, 0.9258, 0.3242, 0.9258, 0.3242, 0.9258, 0.3242, 0.9258, 0.3242, 0.9258, 0.3242, 0.9258, 0.3242, 0.9258, 0.3242, 0.9258, 0.3242, 0.9258, 0.3242, 0.9258, 0.3242, 0.9258, 0.3242, 0.9258, 0.3242, 0.9258, 0.3242, 0.9258, 0.3242, 0.9258, 0.3242, 0.9258, 0.3242, 0.9258, 0.3242, 0.9258, 0.3242, 0.9258, 0.3242, 0.9258, 0.3242, 0.9258, 0.3242, 0.9258, 0.3242, 0.9258, 0.3242, 0.9258, 0.3242, 0.9258, 0.3242, 0.9258, 0.3242, 0.9258, 0.3242, 0.9258, 0.3242, 0.9258, 0.3242, 0.9258, 0.3242, 0.9258, 0.3242, 0.9258, 0.3242, 0.9258, 0.3242, 0.9258, 0.3242, 0.9258, 0.3242, 0.9258, 0.3242, 0.9258, 0.3242, 0.9258, 0.3242, 0.9258, 0.3242, 0.9258, 0.3242, 0.9258, 0.3242, 0.9258, 0.3242, 0.9258, 0.3242, 0.9258, 0.3242, 0.9258, 0.3242, 0.9258, 0.3242, 0.9258, 0.3242, 0.9258, 0.3242, 0.9258, 0.3242, 0.9258, 0.3242, 0.9258, 0.3242, 0.9258, 0.3242, 0.9258, 0.3242, 0.9258, 0.3242, 0.9258, 0.3242, 0.9258, 0.3242, 0.9258, 0.3242, 0.9258, 0.3242, 0.9258, 0.3242, 0.9258, 0.3242, 0.9258, 0.3242, 0.9258, 0.3242, 0.9258, 0.3242, 0.9258, 0.3242, 0.9258, 0.3242, 0.9258, 0.3242, 0.9258, 0.3242, 0.9258, 0.3242, 0.9258, 0.3242, 0.9258, 0.3242, 0.9258, 0.3242, 0.9258, 0.3242, 0.9258, 0.3242, 0.9258, 0.3242, 0.9258, 0.3242, 0.9258, 0.3242, 0.9258, 0.3242, 0.9258, 0.3242, 0.9258, 0.3242, 0.9258, 0.3242, 0.9258, 0.3242, 0.9258, 0.3242, 0.9258, 0.3242, 0.9258, 0.3242, 0.9258, 0.3242, 0.9258, 0.3242, 0.9258, 0.3242, 0.9258, 0.3242, 0.9258, 0.3242, 0.9258, 0.3242, 0.9258, 0.3242, 0.9258, 0.3242, 0.9258, 0.3242, 0.9258, 0.3242, 0.9258, 0.3242, 0.9258, 0.3242, 0.9258, 0.3242, 0.9258, 0.3242, 0.9258, 0.3242, 0.9258, 0.3242, 0.9258, 0.3242, 0.9258, 0.3242, 0.9258, 0.3242, 0.9258, 0.3242, 0.9258, 0.3242, 0.9258, 0.3242, 0.9258, 0.3242, 0.9258, 0.3242, 0.9258, 0.3242, 0.9258, 0.3242, 0.9258, 0.3242, 0.9258, 0.3242, 0.9258, 0.3242, 0.9258, 0.3242, 0.9258, 0.3242, 0.9258, 0.3242, 0.9258, 0.3242, 0.9258, 0.3242, 0.9258, 0.3242, 0.9258, 0.3242, 0.9258, 0.3242, 0.9258, 0.3242, 0.9258, 0.3242, 0.9258, 0.3242, 0.9258, 0.3242, 0.9258, 0.3242, 0.9258, 0.3242, 0.9258, 0.3242, 0.9258, 0.3242, 0.9258, 0.3242, 0.9258, 0.3242, 0.9258, 0.3242, 0.9258, 0.3242, 0.9258, 0.3242, 0.9258, 0.3242, 0.9258, 0.3242, 0.9258, 0.3242, 0.9258, 0.3242, 0.9258, 0.3242, 0.9258, 0.3242, 0.9258, 0.3242, 0.9258, 0.3242, 0.9258, 0.3242, 0.9258, 0.3242, 0.9258, 0.3242, 0.9258, 0.3242, 0.9258, 0.3242, 0.9258, 0.3242, 0.9258, 0.3242, 0.9258, 0.3242, 0.9258, 0.3242, 0.9258, 0.3242, 0.9258, 0.3242, 0.9258, 0.3242, 0.9258, 0.3242, 0.9258, 0.3242, 0.9258, 0.3242, 0.9258, 0.3242, 0.9258, 0.3242, 0.9258, 0.3242, 0.9258, 0.3242, 0.9258, 0.3242, 0.9258, 0.3242, 0.9258, 0.3242, 0.9258, 0.3242, 0.9258, 0.3242, 0.9258, 0.3242, 0.9258, 0.3242, 0.9258, 0.3242, 0.9258, 0.3242, 0.9258, 0.3242, 0.9258, 0.3242, 0.9258, 0.3242, 0.9258, 0.3242, 0.9258, 0.3242, 0.9258, 0.3242, 0.9258, 0.3242, 0.9258, 0.3242, 0.9258, 0.3242, 0.9258, 0.3242, 0.9258, 0.3242, 0.9258, 0.3242, 0.9258, 0.3242, 0.9258, 0.3242, 0.9258, 0.3242, 0.9258, 0.3242, 0.9258, 0.3242, 0.9258, 0.3242, 0.9258, 0.3242, 0.9258, 0.3242, 0.9258, 0.3242, 0.9258, 0.3242, 0.9258, 0.3242, 0.9258, 0.3242, 0.9258, 0.3242, 0.9258, 0.3242, 0.9258, 0.3242, 0.9258, 0.3242, 0.9258, 0.3242, 0.9258, 0.3242, 0.9258, 0.3242, 0.9258, 0.3242, 0.9258, 0.3242, 0.9258, 0.3242, 0.9258, 0.3242, 0.9258, 0.3242, 0.9258, 0.3242, 0.9258, 0.3242, 0.9258, 0.3242, 0.9258, 0.3242, 0.9258, 0.3242, 0.9258, 0.3242, 0.9258, 0.3242, 0.9258, 0.3242, 0.9258, 0.3242, 0.9258, 0.3242, 0.9258, 0.3242, 0.9258, 0.3242, 0.9258, 0.3242, 0.9258, 0.3242, 0.9258, 0.3242, 0.9258, 0.3242, 0.9258, 0.3242, 0.9258, 0.3242, 0.9258, 0.3242, 0.9258, 0.3242, 0.9258, 0.3242, 0.9258, 0.3242, 0.9258, 0.3242, 0.9258, 0.3242, 0.9258, 0.3242, 0.9258, 0.3242, 0.9258, 0.3242, 0.9258, 0.3242, 0.9258, 0.3242, 0.9258, 0.3242, 0.9258, 0.3242, 0.9258, 0.3242, 0.9258, 0.3242, 0.9258, 0.3242, 0.9258, 0.3242, 0.9258, 0.3242, 0.9258, 0.3242, 0.9258, 0.3242, 0.9258, 0.3242, 0.9258, 0.3242, 0.9258, 0.3242, 0.9258, 0.3242, 0.9258, 0.3242, 0.9258, 0.3242, 0.9258, 0.3242, 0.9258, 0.3242, 0.9258, 0.3242, 0.9258, 0.3242, 0.9258, 0.3242, 0.9258, 0.3242, 0.9258, 0.3242, 0.9258, 0.3242, 0.9258, 0.3242, 0.9258, 0.3242, 0.9258, 0.3242, 0.9258, 0.3242, 0.9258, 0.3242, 0.9258, 0.3242, 0.9258, 0.3242, 0.9258, 0.3242, 0.9258, 0.3242, 0.9258, 0.3242, 0.9258, 0.3242, 0.9258, 0.3242, 0.9258, 0.3242, 0.9258, 0.3242, 0.9258, 0.3242, 0.9258, 0.3242, 0.9258, 0.3242, 0.9258, 0.3242, 0.9258, 0.3242, 0.9258, 0.3242, 0.9258, 0.3242, 0.9258, 0.3242, 0.9258, 0.3242, 0.9258, 0.3242, 0.9258, 0.3242, 0.9258, 0.3242, 0.9258, 0.3242, 0.9258, 0.3242, 0.9258, 0.3242, 0.9258, 0.3242, 0.9258, 0.3242, 0.9258, 0.3242, 0.9258, 0.3242, 0.9258, 0.3242, 0.9258, 0.3242, 0.9258, 0.3242, 0.9258, 0.3242, 0.9258, 0.3242, 0.9258, 0.3242, 0.9258, 0.3242, 0.9258, 0.3242, 0.9258, 0.3242, 0.9258, 0.3242, 0.9258, 0.3242, 0.9258, 0.3242, 0.9258, 0.3242, 0.9258, 0.3242, 0.9258, 0.3242, 0.9258, 0.3242, 0.9258, 0.3242, 0.9258, 0.3242, 0.9258, 0.3242, 0.9258, 0.3242, 0.9258, 0.3242, 0.9258, 0.3242, 0.9258, 0.3242, 0.9258, 0.3242, 0.9258, 0.3242, 0.9258, 0.3242, 0.9258, 0.3242, 0.9258, 0.3242, 0.9258, 0.3242, 0.9258, 0.3242, 0.9258, 0.3242, 0.9258, 0.3242, 0.9258, 0.3242, 0.9258, 0.3242, 0.9258, 0.3242, 0.9258, 0.3242, 0.9258, 0.3242, 0.9258, 0.3242, 0.9258, 0.3242, 0.9258, 0.3242, 0.9258, 0.3242, 0.9258, 0.3242, 0.9258, 0.3242, 0.9258, 0.3242, 0.9258, 0.3242, 0.9258, 0.3242, 0.9258, 0.3242, 0.9258, 0.3242, 0.9258, 0.3242, 0.9258, 0.3242, 0.9258, 0.3242, 0.9258, 0.3242, 0.9258, 0.3242, 0.9258, 0.3242, 0.9258, 0.3242, 0.9258, 0.3242, 0.9258, 0.3242, 0.9258, 0.3242, 0.9258, 0.3242, 0.9258, 0.3242, 0.9258, 0.3242, 0.9258, 0.3242, 0.9258, 0.3242, 0.9258, 0.3242, 0.9258, 0.3242, 0.9258, 0.3242, 0.9258, 0.3242, 0.9258, 0.3242, 0.9258, 0.3242, 0.9258, 0.3242, 0.9258, 0.3242, 0.9258, 0.3242, 0.9258, 0.3242, 0.9258, 0.3242, 0.9258, 0.3242, 0.9258, 0.3242, 0.9258, 0.3242, 0.9258, 0.3242, 0.9258, 0.3242, 0.9258, 0.3242, 0.9258, 0.3242, 0.9258, 0.3242, 0.9258, 0.3242, 0.9258, 0.3242, 0.9258, 0.3242, 0.9258, 0.3242, 0.9258, 0.3242, 0.9258, 0.3242, 0.9258, 0.3242, 0.9258, 0.3242, 0.9258, 0.3242, 0.9258, 0.3242, 0.9258, 0.3242, 0.9258, 0.3242, 0.9258, 0.3242, 0.9258, 0.3242, 0.9258, 0.3242, 0.9258, 0.3242, 0.9258, 0.3242, 0.9258, 0.3242, 0.9258, 0.3242, 0.9258, 0.3242, 0.9258, 0.3242, 0.9258, 0.3242, 0.9258, 0.3242, 0.9258, 0.3242, 0.9258, 0.3242, 0.9258, 0.3242, 0.9258, 0.3242, 0.9258, 0.3242, 0.9258, 0.3242, 0.9258, 0.3242, 0.9258, 0.3242, 0.9258, 0.3242, 0.9258, 0.3242, 0.9258, 0.3242, 0.9258, 0.3242, 0.9258, 0.3242, 0.9258, 0.3242, 0.9258, 0.3242, 0.9258, 0.3242, 0.9258, 0.3242, 0.9258, 0.3242, 0.9258, 0.3242, 0.9258, 0.3242, 0.9258, 0.3242, 0.9258, 0.3242, 0.9258, 0.3242, 0.9258, 0.3242, 0.9258, 0.3242, 0.9258, 0.3242, 0.9258, 0.3242, 0.9258, 0.3242, 0.9258, 0.3242, 0.9258, 0.3242, 0.9258, 0.3242, 0.9258, 0.3242, 0.9258, 0.3242, 0.9258, 0.3242, 0.9258, 0.3242, 0.9258, 0.3242, 0.9258, 0.3242, 0.9258, 0.3242, 0.9258, 0.3242, 0.9258, 0.3242, 0.9258, 0.3242, 0.9258, 0.3242, 0.9258, 0.3242, 0.9258, 0.3242, 0.9258, 0.3242, 0.9258, 0.3242, 0.9258, 0.3242, 0.9258, 0.3242, 0.9258, 0.3242, 0.9258, 0.3242, 0.9258, 0.3242, 0.9258, 0.3242, 0.9258, 0.3242, 0.9258, 0.3242, 0.9258, 0.3242, 0.9258, 0.3242, 0.9258, 0.3242, 0.9258, 0.3242, 0.9258, 0.3242, 0.9258, 0.3242, 0.9258, 0.3242, 0.9258, 0.3242, 0.9258, 0.3242, 0.9258, 0.3242, 0.9258, 0.3242, 0.9258, 0.3242, 0.9258, 0.3242, 0.9258, 0.3242, 0.9258, 0.3242, 0.9258, 0.3242, 0.9258, 0.3242, 0.9258, 0.3242, 0.9258, 0.3242, 0.9258, 0.3242, 0.9258, 0.3242, 0.9258, 0.3242, 0.9258, 0.3242, 0.9258, 0.3242, 0.9258, 0.3242, 0.9258, 0.3242, 0.9258, 0.3242, 0.9258, 0.3242, 0.9258, 0.3242, 0.9258, 0.3242, 0.9258, 0.3242, 0.9258, 0.3242, 0.9258, 0.3242, 0.9258, 0.3242, 0.9258, 0.3242, 0.9258, 0.3242, 0.9258, 0.3242, 0.9258, 0.3242, 0.9258, 0.3242, 0.9258, 0.3242, 0.9258, 0.3242, 0.9258, 0.3242, 0.9258, 0.3242, 0.9258, 0.3242, 0.9258, 0.3242, 0.9258, 0.3242, 0.9258, 0.3242, 0.9258, 0.3242, 0.9258, 0.3242, 0.9258, 0.3242, 0.9258, 0.3242, 0.9258, 0.3242, 0.9258, 0.3242, 0.9258, 0.3242, 0.9258, 0.3242, 0.9258, 0.3242, 0.9258, 0.3242, 0.9258, 0.3242, 0.9258, 0.3242, 0.9258, 0.3242, 0.9258, 0.3242, 0.9258, 0.3242, 0.9258, 0.3242, 0.9258, 0.3242, 0.9258, 0.3242, 0.9258, 0.3242, 0.9258, 0.3242, 0.9258, 0.3242, 0.9258, 0.3242, 0.9258, 0.3242, 0.9258, 0.3242, 0.9258, 0.3242, 0.9258, 0.3242, 0.9258, 0.3242, 0.9258, 0.3242, 0.9258, 0.3242, 0.9258, 0.3242, 0.9258, 0.3242, 0.9258, 0.3242, 0.9258, 0.3242, 0.9258, 0.3242, 0.9258, 0.3242, 0.9258, 0.3242, 0.9258, 0.3242, 0.9258, 0.3242, 0.9258, 0.3242, 0.9258, 0.3242, 0.9258, 0.3242, 0.9258, 0.3242, 0.9258, 0.3242, 0.9258, 0.3242, 0.9258, 0.3242, 0.9258, 0.3242, 0.9258, 0.3242, 0.9258, 0.3242, 0.9258, 0.3242, 0.9258, 0.3242, 0.9258, 0.3242, 0.9258, 0.3242, 0.9258, 0.3242, 0.9258, 0.3242, 0.9258, 0.3242, 0.9258, 0.3242, 0.9258, 0.3242, 0.9258, 0.3242, 0.9258, 0.3242, 0.9258, 0.3242, 0.9258, 0.3242, 0.9258, 0.3242, 0.9258, 0.3242, 0.9258, 0.3242, 0.9258, 0.3242, 0.9258, 0.3242, 0.9258, 0.3242, 0.9258, 0.3242, 0.9258, 0.3242, 0.9258, 0.3242, 0.9258, 0.3242, 0.9258, 0.3242, 0.9258, 0.3242, 0.9258, 0.3242, 0.9258, 0.3242, 0.9258, 0.3242, 0.9258, 0.3242, 0.9258, 0.3242, 0.9258, 0.3242, 0.9258, 0.3242, 0.9258, 0.3242, 0.9258, 0.3242, 0.9258, 0.3242, 0.9258, 0.3242, 0.9258, 0.3242, 0.9258, 0.3242, 0.9258, 0.3242, 0.9258, 0.3242, 0.9258, 0.3242, 0.9258, 0.3242, 0.9258, 0.3242, 0.9258, 0.3242, 0.9258, 0.3242, 0.9258, 0.3242, 0.9258, 0.3242, 0.9258, 0.3242, 0.9258, 0.3242, 0.9258, 0.3242, 0.9258, 0.3242, 0.9258, 0.3242, 0.9258, 0.3242, 0.9258, 0.3242, 0.9258, 0.3242, 0.9258, 0.3242, 0.9258, 0.3242, 0.9258, 0.3242, 0.9258, 0.3242, 0.9258, 0.3242, 0.9258, 0.3242, 0.9258, 0.3242, 0.9258, 0.3242, 0.9258, 0.3242, 0.9258, 0.3242, 0.9258, 0.3242, 0.9258, 0.3242, 0.9258, 0.3242, 0.9258, 0.3242, 0.9258, 0.3242, 0.9258, 0.3242, 0.9258, 0.3242, 0.9258, 0.3242, 0.9258, 0.3242, 0.9258, 0.3242, 0.9258, 0.3242, 0.9258, 0.3242, 0.9258, 0.3242, 0.9258, 0.3242, 0.9258, 0.3242, 0.9258, 0.3242, 0.9258, 0.3242, 0.9258, 0.3242, 0.9258, 0.3242, 0.9258, 0.3242, 0.9258, 0.3242, 0.9258, 0.3242, 0.9258, 0.3242, 0.9258, 0.3242, 0.9258, 0.3242, 0.9258, 0.3242, 0.9258, 0.3242, 0.9258, 0.3242, 0.9258, 0.3242, 0.9258, 0.3242, 0.9258, 0.3242, 0.9258, 0.3242, 0.9258, 0.3242, 0.9258, 0.3242, 0.9258, 0.3242, 0.9258, 0.3242, 0.9258, 0.3242, 0.9258, 0.3242, 0.9258, 0.3242, 0.9258, 0.3242, 0.9258, 0.3242, 0.9258, 0.3242, 0.9258, 0.3242, 0.9258, 0.3242, 0.9258, 0.3242, 0.9258, 0.3242, 0.9258, 0.3242, 0.9258, 0.3242, 0.9258, 0.3242, 0.9258, 0.3242, 0.9258, 0.3242, 0.9258, 0.3242, 0.9258, 0.3242, 0.9258, 0.3242, 0.9258, 0.3242, 0.9258, 0.3242, 0.9258, 0.3242, 0.9258, 0.3242, 0.9258, 0.3242, 0.9258, 0.3242, 0.9258, 0.3242, 0.9258, 0.3242, 0.9258, 0.3242, 0.9258, 0.3242, 0.9258, 0.3242, 0.9258, 0.3242, 0.9258, 0.3242, 0.9258, 0.3242, 0.9258, 0.3242, 0.9258, 0.3242, 0.9258, 0.3242, 0.9258, 0.3242, 0.9258, 0.3242, 0.9258, 0.3242, 0.9258, 0.3242, 0.9258, 0.3242, 0.9258, 0.3242, 0.9258, 0.3242, 0.9258, 0.3242, 0.9258, 0.3242, 0.9258, 0.3242, 0.9258, 0.3242, 0.9258, 0.3242, 0.9258, 0.3242, 0.9258, 0.3242, 0.9258, 0.3242, 0.9258, 0.3242, 0.9258, 0.3242, 0.9258, 0.3242, 0.9258, 0.3242, 0.9258, 0.3242, 0.9258, 0.3242, 0.9258, 0.3242, 0.9258, 0.3242, 0.9258, 0.3242, 0.9258, 0.3242, 0.9258, 0.3242, 0.9258, 0.3242, 0.9258, 0.3242, 0.9258, 0.3242, 0.9258, 0.3242, 0.9258, 0.3242, 0.9258, 0.3242, 0.9258, 0.3242, 0.9258, 0.3242, 0.9258, 0.3242, 0.9258, 0.3242, 0.9258, 0.3242, 0.9258, 0.3242, 0.9258, 0.3242, 0.9258, 0.3242, 0.9258, 0.3242, 0.9258, 0.3242, 0.9258, 0.3242, 0.9258, 0.3242, 0.9258, 0.3242, 0.9258, 0.3242, 0.9258, 0.3242, 0.9258, 0.3242, 0.9258, 0.3242, 0.9258, 0.3242, 0.9258, 0.3242, 0.9258, 0.3242, 0.9258, 0.3242, 0.9258, 0.3242, 0.9258, 0.3242, 0.9258, 0.3242, 0.9258, 0.3242, 0.9258, 0.3242, 0.9258, 0.3242, 0.9258, 0.3242, 0.9258, 0.3242, 0.9258, 0.3242, 0.9258, 0.3242, 0.9258, 0.3242, 0.9258, 0.3242, 0.9258, 0.3242, 0.9258, 0.3242, 0.9258, 0.3242, 0.9258, 0.3242, 0.9258, 0.3242, 0.9258, 0.3242, 0.9258, 0.3242, 0.9258, 0.3242, 0.9258, 0.3242, 0.9258, 0.3242, 0.9258, 0.3242, 0.9258, 0.3242, 0.9258, 0.3242, 0.9258, 0.3242, 0.9258, 0.3242, 0.9258, 0.3242, 0.9258, 0.3242, 0.9258, 0.3242, 0.9258, 0.3242, 0.9258, 0.3242, 0.9258, 0.3242, 0.9258, 0.3242, 0.9258, 0.3242, 0.9258, 0.3242, 0.9258, 0.3242, 0.9258, 0.3242, 0.9258, 0.3242, 0.9258, 0.3242, 0.9258, 0.3242, 0.9258, 0.3242, 0.9258, 0.3242, 0.9258, 0.3242, 0.9258, 0.3242, 0.9258, 0.3242, 0.9258, 0.3242, 0.9258, 0.3242, 0.9258, 0.3242, 0.9258, 0.3242, 0.9258, 0.3242, 0.9258, 0.3242, 0.9258, 0.3242, 0.9258, 0.3242, 0.9258, 0.3242, 0.9258, 0.3242, 0.9258, 0.3242, 0.9258, 0.3242, 0.9258, 0.3242, 0.9258, 0.3242, 0.9258, 0.3242, 0.9258, 0.3242, 0.9258, 0.3242, 0.9258, 0.3242, 0.9258, 0.3242, 0.9258, 0.3242, 0.9258, 0.3242, 0.9258, 0.3242, 0.9258, 0.3242, 0.9258, 0.3242, 0.9258, 0.3242, 0.9258, 0.3242, 0.9258, 0.3242, 0.9258, 0.3242, 0.9258, 0.3242, 0.9258, 0.3242, 0.9258, 0.3242, 0.9258, 0.3242, 0.9258, 0.3242, 0.9258, 0.3242, 0.9258, 0.3242, 0.9258, 0.3242, 0.9258, 0.3242, 0.9258, 0.3242, 0.9258, 0.3242, 0.9258, 0.3242, 0.9258, 0.3242, 0.9258, 0.3242, 0.9258, 0.3242, 0.9258, 0.3242, 0.9258, 0.3242, 0.9258, 0.3242, 0.9258, 0.3242, 0.9258, 0.3242, 0.9258, 0.3242, 0.9258, 0.3242, 0.9258, 0.3242, 0.9258, 0.3242, 0.9258, 0.3242, 0.9258, 0.3242, 0.9258, 0.3242, 0.9258, 0.3242, 0.9258, 0.3242, 0.9258, 0.3242, 0.9258, 0.3242, 0.9258, 0.3242, 0.9258, 0.3242, 0.9258, 0.3242, 0.9258, 0.3242, 0.9258, 0.3242, 0.9258, 0.3242, 0.9258, 0.3242, 0.9258, 0.3242, 0.9258, 0.3242, 0.9258, 0.3242, 0.9258, 0.3242, 0.9258, 0.3242, 0.9258, 0.3242, 0.9258, 0.3242, 0.9258, 0.3242, 0.9258, 0.3242, 0.9258, 0.3242, 0.9258, 0.3242, 0.9258, 0.3242, 0.9258, 0.3242, 0.9258, 0.3242, 0.9258, 0.3242, 0.9258, 0.3242, 0.9258, 0.3242, 0.9258, 0.3242, 0.9258, 0.3242, 0.9258, 0.3242, 0.9258, 0.3242, 0.9258, 0.3242, 0.9258, 0.3242, 0.9258, 0.3242, 0.9258, 0.3242, 0.9258, 0.3242, 0.9258, 0.3242, 0.9258, 0.3242, 0.9258, 0.3242, 0.9258, 0.3242, 0.9258, 0.3242, 0.9258, 0.3242, 0.9258, 0.3242, 0.9258, 0.3242, 0.9258, 0.3242, 0.9258, 0.3242, 0.9258, 0.3242, 0.9258, 0.3242, 0.9258, 0.3242, 0.9258, 0.3242, 0.9258, 0.3242, 0.9258, 0.3242, 0.9258, 0.3242, 0.9258, 0.3242, 0.9258, 0.3242, 0.9258, 0.3242, 0.9258, 0.3242, 0.9258, 0.3242, 0.9258, 0.3242, 0.9258, 0.3242, 0.9258, 0.3242, 0.9258, 0.3242, 0.9258, 0.3242, 0.9258, 0.3242, 0.9258, 0.3242, 0.9258, 0.3242, 0.9258, 0.3242, 0.9258, 0.3242, 0.9258, 0.3242, 0.9258, 0.3242, 0.9258, 0.3242, 0.9258, 0.3242, 0.9258, 0.3242, 0.9258, 0.3242, 0.9258, 0.3242, 0.9258, 0.3242, 0.9258, 0.3242, 0.9258, 0.3242, 0.9258, 0.3242, 0.9258, 0.3242, 0.9258, 0.3242, 0.9258, 0.3242, 0.9258, 0.3242, 0.9258, 0.3242, 0.9258, 0.3242, 0.9258, 0.3242, 0.9258, 0.3242, 0.9258, 0.3242, 0.9258, 0.3242, 0.9258, 0.3242, 0.9258, 0.3242, 0.9258, 0.3242, 0.9258, 0.3242, 0.9258, 0.3242, 0.9258, 0.3242, 0.9258, 0.3242, 0.9258, 0.3242, 0.9258, 0.3242, 0.9258, 0.3242, 0.9258, 0.3242, 0.9258, 0.3242, 0.9258, 0.3242, 0.9258, 0.3242, 0.9258, 0.3242, 0.9258, 0.3242, 0.9258, 0.3242, 0.9258, 0.3242, 0.9258, 0.3242, 0.9258, 0.3242, 0.9258, 0.3242, 0.9258, 0.3242, 0.9258, 0.3242, 0.9258, 0.3242, 0.9258, 0.3242, 0.9258, 0.3242, 0.9258, 0.3242, 0.9258, 0.3242, 0.9258, 0.3242, 0.9258, 0.3242, 0.9258, 0.3242, 0.9258, 0.3242, 0.9258, 0.3242, 0.9258, 0.3242, 0.9258, 0.3242, 0.9258, 0.3242, 0.9258, 0.3242, 0.9258, 0.3242, 0.9258, 0.3242, 0.9258, 0.3242, 0.9258, 0.3242, 0.9258, 0.3242, 0.9258, 0.3242, 0.9258, 0.3242, 0.9258, 0.3242, 0.9258, 0.3242, 0.9258, 0.3242, 0.9258, 0.3242, 0.9258, 0.3242, 0.9258, 0.3242, 0.9258, 0.3242, 0.9258, 0.3242, 0.9258, 0.3242, 0.9258, 0.3242, 0.9258, 0.3242, 0.9258, 0.3242, 0.9258, 0.3242, 0.9258, 0.3242, 0.9258, 0.3242, 0.9258, 0.3242, 0.9258, 0.3242, 0.9258, 0.3242, 0.9258, 0.3242, 0.9258, 0.3242, 0.9258, 0.3242, 0.9258, 0.3242, 0.9258, 0.3242, 0.9258, 0.3242, 0.9258, 0.3242, 0.9258, 0.3242, 0.9258, 0.3242, 0.9258, 0.3242, 0.9258, 0.3242, 0.9258, 0.3242, 0.9258, 0.3242, 0.9258, 0.3242, 0.9258, 0.3242, 0.9258, 0.3242, 0.9258, 0.3242, 0.9258, 0.3242, 0.9258, 0.3242, 0.9258, 0.3242, 0.9258, 0.3242, 0.9258, 0.3242, 0.9258, 0.3242, 0.9258, 0.3242, 0.9258, 0.3242, 0.9258, 0.3242, 0.9258, 0.3242, 0.9258, 0.3242, 0.9258, 0.3242, 0.9258, 0.3242, 0.9258, 0.3242, 0.9258, 0.3242, 0.9258, 0.3242, 0.9258, 0.3242, 0.9258, 0.3242, 0.9258, 0.3242, 0.9258, 0.3242, 0.9258, 0.3242, 0.9258, 0.3242, 0.9258, 0.3242, 0.9258, 0.3242, 0.9258, 0.3242, 0.9258, 0.3242, 0.9258, 0.3242, 0.9258, 0.3242, 0.9258, 0.3242, 0.9258, 0.3242, 0.9258, 0.3242, 0.9258, 0.3242, 0.9258, 0.3242, 0.9258, 0.3242, 0.9258, 0.3242, 0.9258, 0.3242, 0.9258, 0.3242, 0.9258, 0.3242, 0.9258, 0.3242, 0.9258, 0.3242, 0.9258, 0.3242, 0.9258, 0.3242, 0.9258, 0.3242, 0.9258, 0.3242, 0.9258, 0.3242, 0.9258, 0.3242, 0.9258, 0.3242, 0.9258, 0.3242, 0.9258, 0.3242, 0.9258, 0.3242, 0.9258, 0.3242, 0.9258, 0.3242, 0.9258, 0.3242, 0.9258, 0.3242, 0.9258, 0.3242, 0.9258, 0.3242, 0.9258, 0.3242, 0.9258, 0.3242, 0.9258, 0.3242, 0.9258, 0.3242, 0.9258, 0.3242, 0.9258, 0.3242, 0.9258, 0.3242, 0.9258, 0.3242, 0.9258, 0.3242, 0.9258, 0.3242, 0.9258, 0.3242, 0.9258, 0.3242, 0.9258, 0.3242, 0.9258, 0.3242, 0.9258, 0.3242, 0.9258, 0.3242, 0.9258, 0.3242, 0.9258, 0.3242, 0.9258, 0.3242, 0.9258, 0.3242, 0.9258, 0.3242, 0.9258, 0.3242, 0.9258, 0.3242, 0.9258, 0.3242, 0.9258, 0.3242, 0.9258, 0.3242, 0.9258, 0.3242, 0.9258, 0.3242, 0.9258, 0.3242, 0.9258, 0.3242, 0.9258, 0.3242, 0.9258, 0.3242, 0.9258, 0.3242, 0.9258, 0.3242, 0.9258, 0.3242, 0.9258, 0.3242, 0.9258, 0.3242, 0.9258, 0.3242, 0.9258, 0.3242, 0.9258, 0.3242, 0.9258, 0.3242, 0.9258, 0.3242, 0.9258, 0.3242, 0.9258, 0.3242, 0.9258, 0.3242, 0.9258, 0.3242, 0.9258, 0.3242, 0.9258, 0.3242, 0.9258, 0.3242, 0.9258, 0.3242, 0.9258, 0.3242, 0.9258, 0.3242, 0.9258, 0.3242, 0.9258, 0.3242, 0.9258, 0.3242, 0.9258, 0.3242, 0.9258, 0.3242, 0.9258, 0.3242, 0.9258, 0.3242, 0.9258, 0.3242, 0.9258, 0.3242, 0.9258, 0.3242, 0.9258, 0.3242, 0.9258, 0.3242, 0.9258, 0.3242, 0.9258, 0.3242, 0.9258, 0.3242, 0.9258, 0.3242, 0.9258, 0.3242, 0.9258, 0.3242, 0.9258, 0.3242, 0.9258, 0.3242, 0.9258, 0.3242, 0.9258, 0.3242, 0.9258, 0.3242, 0.9258, 0.3242, 0.9258, 0.3242, 0.9258, 0.3242, 0.9258, 0.3242, 0.9258, 0.3242, 0.9258, 0.3242, 0.9258, 0.3242, 0.9258, 0.3242, 0.9258, 0.3242, 0.9258, 0.3242, 0.9258, 0.3242, 0.9258, 0.3242, 0.9258, 0.3242, 0.9258, 0.3242, 0.9258, 0.3242, 0.9258, 0.3242, 0.9258, 0.3242, 0.9258, 0.3242, 0.9258, 0.3242, 0.9258, 0.3242, 0.9258, 0.3242, 0.9258, 0.3242, 0.9258, 0.3242, 0.9258, 0.3242, 0.9258, 0.3242, 0.9258, 0.3242, 0.9258, 0.3242, 0.9258, 0.3242, 0.9258, 0.3242, 0.9258, 0.3242, 0.9258, 0.3242, 0.9258, 0.3242, 0.9258, 0.3242, 0.9258, 0.3242, 0.9258, 0.3242, 0.9258, 0.3242, 0.9258, 0.3242, 0.9258, 0.3242, 0.9258, 0.3242, 0.9258, 0.3242, 0.9258, 0.3242, 0.9258, 0.3242, 0.9258, 0.3242, 0.9258, 0.3242, 0.9258, 0.3242, 0.9258, 0.3242, 0.9258, 0.3242, 0.9258, 0.3242, 0.9258, 0.3242, 0.9258, 0.3242, 0.9258, 0.3242, 0.9258, 0.3242, 0.9258, 0.3242, 0.9258, 0.3242, 0.9258, 0.3242, 0.9258, 0.3242, 0.9258, 0.3242, 0.9258, 0.3242, 0.9258, 0.3242, 0.9258, 0.3242, 0.9258, 0.3242, 0.9258, 0.3242, 0.9258, 0.3242, 0.9258, 0.3242, 0.9258, 0.3242, 0.9258, 0.3242, 0.9258, 0.3242, 0.9258, 0.3242, 0.9258, 0.3242, 0.9258, 0.3242, 0.9258, 0.3242, 0.9258, 0.3242, 0.9258, 0.3242, 0.9258, 0.3242, 0.9258, 0.3242, 0.9258, 0.3242, 0.9258, 0.3242, 0.9258, 0.3242, 0.9258, 0.3242, 0.9258, 0.3242, 0.9258, 0.3242, 0.9258, 0.3242, 0.9258, 0.3242, 0.9258, 0.3242, 0.9258, 0.3242, 0.9258, 0.3242, 0.9258, 0.3242, 0.9258, 0.3242, 0.9258, 0.3242, 0.9258, 0.3242, 0.9258, 0.3242, 0.9258, 0.3242, 0.9258, 0.3242, 0.9258, 0.3242, 0.9258, 0.3242, 0.9258, 0.3242, 0.9258, 0.3242, 0.9258, 0.3242, 0.9258, 0.3242, 0.9258, 0.3242, 0.9258, 0.3242, 0.9258, 0.3242, 0.9258, 0.3242, 0.9258, 0.3242, 0.9258, 0.3242, 0.9258, 0.3242, 0.9258, 0.3242, 0.9258, 0.3242, 0.9258, 0.3242, 0.9258, 0.3242, 0.9258, 0.3242, 0.9258, 0.3242, 0.9258, 0.3242, 0.9258, 0.3242, 0.9258, 0.3242, 0.9258, 0.3242, 0.9258, 0.3242, 0.9258, 0.3242, 0.9258, 0.3242, 0.9258, 0.3242, 0.9258, 0.3242, 0.9258, 0.3242, 0.9258, 0.3242, 0.9258, 0.3242, 0.9258, 0.3242, 0.9258, 0.3242, 0.9258, 0.3242, 0.9258, 0.3242, 0.9258, 0.3242, 0.9258, 0.3242, 0.9258, 0.3242, 0.9258, 0.3242, 0.9258, 0.3242, 0.9258, 0.3242, 0.9258, 0.3242, 0.9258, 0.3242, 0.9258, 0.3242, 0.9258, 0.3242, 0.9258, 0.3242, 0.9258, 0.3242, 0.9258, 0.3242, 0.9258, 0.3242, 0.9258, 0.3242, 0.9258, 0.3242, 0.9258, 0.3242, 0.9258, 0.3242, 0.9258, 0.3242, 0.9258, 0.3242, 0.9258, 0.3242, 0.9258, 0.3242, 0.9258, 0.3242, 0.9258, 0.3242, 0.9258, 0.3242, 0.9258, 0.3242, 0.9258, 0.3242, 0.9258, 0.3242, 0.9258, 0.3242, 0.9258, 0.3242, 0.9258, 0.3242, 0.9258, 0.3242, 0.9258, 0.3242, 0.9258, 0.3242, 0.9258, 0.3242, 0.9258, 0.3242, 0.9258, 0.3242, 0.9258, 0.3242, 0.9258, 0.3242, 0.9258, 0.3242, 0.9258, 0.3242, 0.9258, 0.3242, 0.9258, 0.3242, 0.9258, 0.3242, 0.9258, 0.3242, 0.9258, 0.3242, 0.9258, 0.3242, 0.9258, 0.3242, 0.9258, 0.3242, 0.9258, 0.3242, 0.9258, 0.3242, 0.9258, 0.3242, 0.9258, 0.3242, 0.9258, 0.3242, 0.9258, 0.3242, 0.9258, 0.3242, 0.9258, 0.3242, 0.9258, 0.3242, 0.9258, 0.3242, 0.9258, 0.3242, 0.9258, 0.3242, 0.9258, 0.3242, 0.9258, 0.3242, 0.9258, 0.3242, 0.9258, 0.3242, 0.9258, 0.3242, 0.9258, 0.3242, 0.9258, 0.3242, 0.9258, 0.3242, 0.9258, 0.3242, 0.9258, 0.3242, 0.9258, 0.3242, 0.9258, 0.3242, 0.9258, 0.3242, 0.9258, 0.3242, 0.9258, 0.3242, 0.9258, 0.3242, 0.9258, 0.3242, 0.9258, 0.3242, 0.9258, 0.3242, 0.9258, 0.3242, 0.9258, 0.3242, 0.9258, 0.3242, 0.9258, 0.3242, 0.9258, 0.3242, 0.9258, 0.3242, 0.9258, 0.3242, 0.9258, 0.3242, 0.9258, 0.3242, 0.9258, 0.3242, 0.9258, 0.3242, 0.9258, 0.3242, 0.9258, 0.3242, 0.9258, 0.3242, 0.9258, 0.3242, 0.9258, 0.3242, 0.9258, 0.3242, 0.9258, 0.3242, 0.9258, 0.3242, 0.9258, 0.3242, 0.9258, 0.3242, 0.9258, 0.3242, 0.9258, 0.3242, 0.9258, 0.3242, 0.9258, 0.3242, 0.9258, 0.3242, 0.9258, 0.3242, 0.9258, 0.3242, 0.9258, 0.3242, 0.9258, 0.3242, 0.9258, 0.3242, 0.9258, 0.3242, 0.9258, 0.3242, 0.9258, 0.3242, 0.9258, 0.3242, 0.9258, 0.3242, 0.9258, 0.3242, 0.9258, 0.3242, 0.9258, 0.3242, 0.9258, 0.3242, 0.9258, 0.3242, 0.9258, 0.3242, 0.9258, 0.3242, 0.9258, 0.3242, 0.9258, 0.3242, 0.9258, 0.3242, 0.9258, 0.3242, 0.9258, 0.3242, 0.9258, 0.3242, 0.9258, 0.3242, 0.9258, 0.3242, 0.9258, 0.3242, 0.9258, 0.3242, 0.9258, 0.3242, 0.9258, 0.3242, 0.9258, 0.3242, 0.9258, 0.3242, 0.9258, 0.3242, 0.9258, 0.3242, 0.9258, 0.3242, 0.9258, 0.3242, 0.9258, 0.3242, 0.9258, 0.3242, 0.9258, 0.3242, 0.9258, 0.3242, 0.9258, 0.3242, 0.9258, 0.3242, 0.9258, 0.3242, 0.9258, 0.3242, 0.9258, 0.3242, 0.9258, 0.3242, 0.9258, 0.3242, 0.9258, 0.3242, 0.9258, 0.3242, 0.9258, 0.3242, 0.9258, 0.3242, 0.9258, 0.3242, 0.9258, 0.3242, 0.9258, 0.3242, 0.9258, 0.3242, 0.9258, 0.3242, 0.9258, 0.3242, 0.9258, 0.3242, 0.9258, 0.3242, 0.9258, 0.3242, 0.9258, 0.3242, 0.9258, 0.3242, 0.9258, 0.3242, 0.9258, 0.3242, 0.9258, 0.3242, 0.9258, 0.3242, 0.9258, 0.3242, 0.9258, 0.3242, 0.9258, 0.3242, 0.9258, 0.3242, 0.9258, 0.3242, 0.9258, 0.3242, 0.9258, 0.3242, 0.9258, 0.3242, 0.9258, 0.3242, 0.9258, 0.3242, 0.9258, 0.3242, 0.9258, 0.3242, 0.9258, 0.3242, 0.9258, 0.3242, 0.9258, 0.3242, 0.9258, 0.3242, 0.9258, 0.3242, 0.9258, 0.3242, 0.9258, 0.3242, 0.9258, 0.3242, 0.9258, 0.3242, 0.9258, 0.3242, 0.9258, 0.3242, 0.9258, 0.3242, 0.9258, 0.3242, 0.9258, 0.3242, 0.9258, 0.3242, 0.9258, 0.3242, 0.9258, 0.3242, 0.9258, 0.3242, 0.9258, 0.3242, 0.9258, 0.3242, 0.9258, 0.3242, 0.9258, 0.3242, 0.9258, 0.3242, 0.9258, 0.3242, 0.9258, 0.3242, 0.9258, 0.3242, 0.9258, 0.3242, 0.9258, 0.3242, 0.9258, 0.3242, 0.9258, 0.3242, 0.9258, 0.3242, 0.9258, 0.3242, 0.9258, 0.3242, 0.9258, 0.3242, 0.9258, 0.3242, 0.9258, 0.3242, 0.9258, 0.3242, 0.9258, 0.3242, 0.9258, 0.3242, 0.9258, 0.3242, 0.9258, 0.3242, 0.9258, 0.3242, 0.9258, 0.3242, 0.9258, 0.3242, 0.9258, 0.3242, 0.9258, 0.3242, 0.9258, 0.3242, 0.9258, 0.3242, 0.9258, 0.3242, 0.9258, 0.3242, 0.9258, 0.3242, 0.9258, 0.3242, 0.9258, 0.3242, 0.9258, 0.3242, 0.9258, 0.3242, 0.9258, 0.3242, 0.9258, 0.3242, 0.9258, 0.3242, 0.9258, 0.3242, 0.9258, 0.3242, 0.9258, 0.3242, 0.9258, 0.3242, 0.9258, 0.3242, 0.9258, 0.3242, 0.9258, 0.3242, 0.9258, 0.3242, 0.9258, 0.3242, 0.9258, 0.3242, 0.9258, 0.3242, 0.9258, 0.3242, 0.9258, 0.3242, 0.9258, 0.3242, 0.9258, 0.3242, 0.9258, 0.3242, 0.9258, 0.3242, 0.9258, 0.3242, 0.9258, 0.3242, 0.9258, 0.3242, 0.9258, 0.3242, 0.9258, 0.3242, 0.9258, 0.3242, 0.9258, 0.3242, 0.9258, 0.3242, 0.9258, 0.3242, 0.9258, 0.3242, 0.9258, 0.3242, 0.9258, 0.3242, 0.9258, 0.3242, 0.9258, 0.3242, 0.9258, 0.3242, 0.9258, 0.3242, 0.9258, 0.3242, 0.9258, 0.3242, 0.9258, 0.3242, 0.9258, 0.3242, 0.9258, 0.3242, 0.9258, 0.3242, 0.9258, 0.3242, 0.9258, 0.3242, 0.9258, 0.3242, 0.9258, 0.3242, 0.9258, 0.3242, 0.9258, 0.3242, 0.9258, 0.3242, 0.9258, 0.3242, 0.9258, 0.3242, 0.9258, 0.3242, 0.9258, 0.3242, 0.9258, 0.3242, 0.9258, 0.3242, 0.9258, 0.3242, 0.9258, 0.3242, 0.9258, 0.3242, 0.9258, 0.3242, 0.9258, 0.3242, 0.9258, 0.3242, 0.9258, 0.3242, 0.9258, 0.3242, 0.9258, 0.3242, 0.9258, 0.3242, 0.9258, 0.3242, 0.9258, 0.3242, 0.9258, 0.3242, 0.9258, 0.3242, 0.9258, 0.3242, 0.9258, 0.3242, 0.9258, 0.3242, 0.9258, 0.3242, 0.9258, 0.3242, 0.9258, 0.3242, 0.9258, 0.3242, 0.9258, 0.3242, 0.9258, 0.3242, 0.9258, 0.3242, 0.9258, 0.3242, 0.9258, 0.3242, 0.9258, 0.3242, 0.9258, 0.3242, 0.9258, 0.3242, 0.9258, 0.3242, 0.9258, 0.3242, 0.9258, 0.3242, 0.9258, 0.3242, 0.9258, 0.3242, 0.9258, 0.3242, 0.9258, 0.3242, 0.9258, 0.3242, 0.9258, 0.3242, 0.9258, 0.3242, 0.9258, 0.3242, 0.9258, 0.3242, 0.9258, 0.3242, 0.9258, 0.3242, 0.9258, 0.3242, 0.9258, 0.3242, 0.9258, 0.3242, 0.9258, 0.3242, 0.9258, 0.3242, 0.9258, 0.3242, 0.9258, 0.3242, 0.9258, 0.3242, 0.9258, 0.3242, 0.9258, 0.3242, 0.9258, 0.3242, 0.9258, 0.3242, 0.9258, 0.3242, 0.9258, 0.3242, 0.9258, 0.3242, 0.9258, 0.3242, 0.9258, 0.3242, 0.9258, 0.3242, 0.9258, 0.3242, 0.9258, 0.3242, 0.9258, 0.3242, 0.9258, 0.3242, 0.9258, 0.3242, 0.9258, 0.3242, 0.9258, 0.3242, 0.9258, 0.3242, 0.9258, 0.3242, 0.9258, 0.3242, 0.9258, 0.3242, 0.9258, 0.3242, 0.9258, 0.3242, 0.9258, 0.3242, 0.9258, 0.3242, 0.9258, 0.3242, 0.9258, 0.3242, 0.9258, 0.3242, 0.9258, 0.3242, 0.9258, 0.3242, 0.9258, 0.3242, 0.9258, 0.3242, 0.9258, 0.3242, 0.9258, 0.3242, 0.9258, 0.3242, 0.9258, 0.3242, 0.9258, 0.3242, 0.9258, 0.3242, 0.9258, 0.3242, 0.9258, 0.3242, 0.9258, 0.3242, 0.9258, 0.3242, 0.9258, 0.3242, 0.9258, 0.3242, 0.9258, 0.3242, 0.9258, 0.3242, 0.9258, 0.3242, 0.9258, 0.3242, 0.9258, 0.3242, 0.9258, 0.3242, 0.9258, 0.3242, 0.9258, 0.3242, 0.9258, 0.3242, 0.9258, 0.3242, 0.9258, 0.3242, 0.9258, 0.3242, 0.9258, 0.3242, 0.9258, 0.3242, 0.9258, 0.3242, 0.9258, 0.3242, 0.9258, 0.3242, 0.9258, 0.3242, 0.9258, 0.3242, 0.9258, 0.3242, 0.9258, 0.3242, 0.9258, 0.3242, 0.9258, 0.3242, 0.9258, 0.3242, 0.9258, 0.3242, 0.9258, 0.3242, 0.9258, 0.3242, 0.9258, 0.3242, 0.9258, 0.3242, 0.9258, 0.3242, 0.9258, 0.3242, 0.9258, 0.3242, 0.9258, 0.3242, 0.9258, 0.3242, 0.9258, 0.3242, 0.9258, 0.3242, 0.9258, 0.3242, 0.9258, 0.3242, 0.9258, 0.3242, 0.9258, 0.3242, 0.9258, 0.3242, 0.9258, 0.3242, 0.9258, 0.3242, 0.9258, 0.3242, 0.9258, 0.3242, 0.9258, 0.3242, 0.9258, 0.3242, 0.9258, 0.3242, 0.9258, 0.3242, 0.9258, 0.3242, 0.9258, 0.3242, 0.9258, 0.3242, 0.9258, 0.3242, 0.9258, 0.3242, 0.9258, 0.3242, 0.9258, 0.3242, 0.9258, 0.3242, 0.9258, 0.3242, 0.9258, 0.3242, 0.9258, 0.3242, 0.9258, 0.3242, 0.9258, 0.3242, 0.9258, 0.3242, 0.9258, 0.3242, 0.9258, 0.3242, 0.9258, 0.3242, 0.9258, 0.3242, 0.9258, 0.3242, 0.9258, 0.3242, 0.9258, 0.3242, 0.9258, 0.3242, 0.9258, 0.3242, 0.9258, 0.3242, 0.9258, 0.3242, 0.9258, 0.3242, 0.9258, 0.3242, 0.9258, 0.3242, 0.9258, 0.3242, 0.9258, 0.3242, 0.9258, 0.3242, 0.9258, 0.3242, 0.9258, 0.3242, 0.9258, 0.3242, 0.9258, 0.3242, 0.9258, 0.3242, 0.9258, 0.3242, 0.9258, 0.3242, 0.9258, 0.3242, 0.9258, 0.3242, 0.9258, 0.3242, 0.9258, 0.3242, 0.9258, 0.3242, 0.9258, 0.3242, 0.9258, 0.3242, 0.9258, 0.3242, 0.9258, 0.3242, 0.9258, 0.3242, 0.9258, 0.3242, 0.9258, 0.3242, 0.9258, 0.3242, 0.9258, 0.3242, 0.9258, 0.3242, 0.9258, 0.3242, 0.9258, 0.3242, 0.9258, 0.3242, 0.9258, 0.3242, 0.9258, 0.3242, 0.9258, 0.3242, 0.9258, 0.3242, 0.9258, 0.3242, 0.9258, 0.3242, 0.9258, 0.3242, 0.9258, 0.3242, 0.9258, 0.3242, 0.9258, 0.3242, 0.9258, 0.3242, 0.9258, 0.3242, 0.9258, 0.3242, 0.9258, 0.3242, 0.9258, 0.3242, 0.9258, 0.3242, 0.9258, 0.3242, 0.9258, 0.3242, 0.9258, 0.3242, 0.9258, 0.3242, 0.9258, 0.3242, 0.9258, 0.3242, 0.9258, 0.3242, 0.9258, 0.3242, 0.9258, 0.3242, 0.9258, 0.3242, 0.9258, 0.3242, 0.9258, 0.3242, 0.9258, 0.3242, 0.9258, 0.3242, 0.9258, 0.3242, 0.9258, 0.3242, 0.9258, 0.3242, 0.9258, 0.3242, 0.9258, 0.3242, 0.9258, 0.3242, 0.9258, 0.3242, 0.9258, 0.3242, 0.9258, 0.3242, 0.9258, 0.3242, 0.9258, 0.3242, 0.9258, 0.3242, 0.9258, 0.3242, 0.9258, 0.3242, 0.9258, 0.3242, 0.9258, 0.3242, 0.9258, 0.3242, 0.9258, 0.3242, 0.9258, 0.3242, 0.9258, 0.3242, 0.9258, 0.3242, 0.9258, 0.3242, 0.9258, 0.3242, 0.9258, 0.3242, 0.9258, 0.3242, 0.9258, 0.3242, 0.9258, 0.3242, 0.9258, 0.3242, 0.9258, 0.3242, 0.9258, 0.3242, 0.9258, 0.3242, 0.9258, 0.3242, 0.9258, 0.3242, 0.9258, 0.3242, 0.9258, 0.3242, 0.9258, 0.3242, 0.9258, 0.3242, 0.9258, 0.3242, 0.9258, 0.3242, 0.9258, 0.3242, 0.9258, 0.3242, 0.9258, 0.3242, 0.9258, 0.3242, 0.9258, 0.3242, 0.9258, 0.3242, 0.9258, 0.3242, 0.9258, 0.3242, 0.9258, 0.3242, 0.9258, 0.3242, 0.9258, 0.3242, 0.9258, 0.3242, 0.9258, 0.3242, 0.9258, 0.3242, 0.9258, 0.3242, 0.9258, 0.3242, 0.9258, 0.3242, 0.9258, 0.3242, 0.9258, 0.3242, 0.9258, 0.3242, 0.9258, 0.3242, 0.9258, 0.3242, 0.9258, 0.3242, 0.9258, 0.3242, 0.9258, 0.3242, 0.9258, 0.3242, 0.9258, 0.3242, 0.9258, 0.3242, 0.9258, 0.3242, 0.9258, 0.3242, 0.9258, 0.3242, 0.9258, 0.3242, 0.9258, 0.3242, 0.9258, 0.3242, 0.9258, 0.3242, 0.9258, 0.3242, 0.9258, 0.3242, 0.9258, 0.3242, 0.9258, 0.3242, 0.9258, 0.3242, 0.9258, 0.3242, 0.9258, 0.3242, 0.9258, 0.3242, 0.9258, 0.3242, 0.9258, 0.3242, 0.9258, 0.3242, 0.9258, 0.3242, 0.9258, 0.3242, 0.9258, 0.3242, 0.9258, 0.3242, 0.9258, 0.3242, 0.9258, 0.3242, 0.9258, 0.3242, 0.9258, 0.3242, 0.9258, 0.3242, 0.9258, 0.3242, 0.9258, 0.3242, 0.9258, 0.3242, 0.9258, 0.3242, 0.9258, 0.3242, 0.9258, 0.3242, 0.9258, 0.3242, 0.9258, 0.3242, 0.9258, 0.3242, 0.9258, 0.3242, 0.9258, 0.3242, 0.9258, 0.3242, 0.9258, 0.3242, 0.9258, 0.3242, 0.9258, 0.3242, 0.9258, 0.3242, 0.9258, 0.3242, 0.9258, 0.3242, 0.9258, 0.3242, 0.9258, 0.3242, 0.9258, 0.3242, 0.9258, 0.3242, 0.9258, 0.3242, 0.9258, 0.3242, 0.9258, 0.3242, 0.9258, 0.3242, 0.9258, 0.3242, 0.9258, 0.3242, 0.9258, 0.3242, 0.9258, 0.3242, 0.9258, 0.3242, 0.9258, 0.3242, 0.9258, 0.3242, 0.9258, 0.3242, 0.9258, 0.3242, 0.9258, 0.3242, 0.9258, 0.3242, 0.9258, 0.3242, 0.9258, 0.3242, 0.9258, 0.3242, 0.9258, 0.3242, 0.9258, 0.3242, 0.9258, 0.3242, 0.9258, 0.3242, 0.9258, 0.3242, 0.9258, 0.3242, 0.9258, 0.3242, 0.9258, 0.3242, 0.9258, 0.3242, 0.9258, 0.3242, 0.9258, 0.3242, 0.9258, 0.3242, 0.9258, 0.3242, 0.9258, 0.3242, 0.9258, 0.3242, 0.9258, 0.3242, 0.9258, 0.3242, 0.9258, 0.3242, 0.9258, 0.3242, 0.9258, 0.3242, 0.9258, 0.3242, 0.9258, 0.3242, 0.9258, 0.3242, 0.9258, 0.3242, 0.9258, 0.3242, 0.9258, 0.3242, 0.9258, 0.3242, 0.9258, 0.3242, 0.9258, 0.3242, 0.9258, 0.3242, 0.9258, 0.3242, 0.9258, 0.3242, 0.9258, 0.3242, 0.9258, 0.3242, 0.9258, 0.3242, 0.9258, 0.3242, 0.9258, 0.3242, 0.9258, 0.3242, 0.9258, 0.3242, 0.9258, 0.3242, 0.9258, 0.3242, 0.9258, 0.3242, 0.9258, 0.3242, 0.9258, 0.3242, 0.9258, 0.3242, 0.9258, 0.3242, 0.9258, 0.3242, 0.9258, 0.3242, 0.9258, 0.3242, 0.9258, 0.3242, 0.9258, 0.3242, 0.9258, 0.3242, 0.9258, 0.3242, 0.9258, 0.3242, 0.9258, 0.3242, 0.9258, 0.3242, 0.9258])
me_cube.materials.append(mat_material)
me_cube.use_mirror_vertex_groups = False
me_cube.update()

# ---- objects
ob_asteroid_06 = bpy.data.objects.new('Asteroid_06', me_cube)

# ---- transforms, parenting, visibility, modifiers, constraints
ob_asteroid_06.location = (0.0, 0.0, 0.0)
ob_asteroid_06.lock_rotations_4d = False
ob_asteroid_06.empty_display_type = 'ARROWS'
ob_asteroid_06.lineart.crease_threshold = 0.0

# ---- collection membership
col_collection.objects.link(ob_asteroid_06)

# ---- scene / render settings (as saved in the file)
scene.frame_start = 1; scene.frame_end = 250; scene.frame_set(1)
scene.render.engine = 'BLENDER_EEVEE_NEXT'
scene.cycles.sampling_pattern = 'TABULATED_SOBOL'
scene.cycles.use_light_tree = False
scene.view_settings.view_transform = 'Filmic'
bpy.context.view_layer.update()

# ---- added for rendering (the .blend has no active camera and no usable light): camera, sun
cam_auto = bpy.data.cameras.new('AutoCamera')
cam_auto.lens = 50.0
cam_auto.sensor_width = 36.0
cam_auto.clip_end = 1000.0
ob_auto_camera = bpy.data.objects.new('AutoCamera', cam_auto)
scene.collection.objects.link(ob_auto_camera)
ob_auto_camera.location = (3.20953, -3.89354, 2.5585)
ob_auto_camera.rotation_euler = (1.09748, -7.21219e-08, 0.694738)
scene.camera = ob_auto_camera
light_auto_sun = bpy.data.lights.new('AutoSun', 'SUN')
light_auto_sun.energy = 3.0
light_auto_sun.angle = 0.0523599
ob_auto_sun = bpy.data.objects.new('AutoSun', light_auto_sun)
scene.collection.objects.link(ob_auto_sun)
ob_auto_sun.rotation_euler = (0.872665, 0.174533, 0.523599)
bpy.context.view_layer.update()
